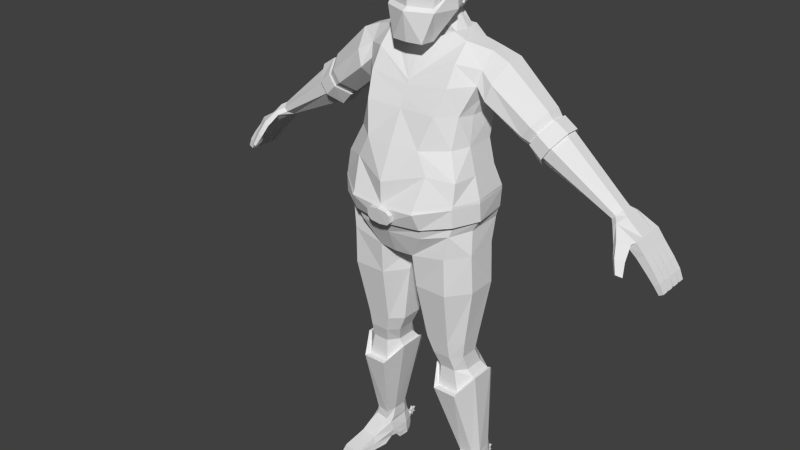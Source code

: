 # Source: Character_4.1.blend  (saved by Blender 3.1.7; exported with 4.5.12 LTS)
import bpy
from mathutils import Matrix  # noqa: F401  (used for matrix-valued properties, if any)

bpy.ops.wm.read_factory_settings(use_empty=True)
scene = bpy.context.scene
scene.name = 'Scene'

# ---- collections
col_collection_1 = bpy.data.collections.new('Collection 1'); scene.collection.children.link(col_collection_1)

# ---- world
world_world = bpy.data.worlds.new('World'); scene.world = world_world
world_world.color = (0.05088, 0.05088, 0.05088)
world_world.use_sun_shadow = False
world_world.sun_shadow_jitter_overblur = 0.0
world_world.cycles.sampling_method = 'NONE'
world_world.cycles.sample_map_resolution = 256

# ---- meshes
me_cubo_003 = bpy.data.meshes.new('Cubo.003')
me_cubo_003.from_pydata([(-0.2577, -0.1069, 1.034), (-0.2477, 1.69e-05, 1.035), (-0.2522, -0.004126, 1.076), (-0.2595, -0.1009, 1.075), (-0.2888, -0.1065, 1.019), (-0.2787, 0.002677, 1.021), (-0.2794, -0.001554, 1.063), (-0.2869, -0.1004, 1.062), (-0.2615, -0.09229, 0.8638), (-0.2539, -0.0108, 0.865), (-0.2863, -0.09112, 0.8622), (-0.2787, -0.009616, 0.8634), (-0.242, 0.02313, 1.134), (-0.2674, -0.1234, 1.139)], [], [(2, 1, 5, 6), (4, 7, 6, 5), (3, 2, 6, 7), (0, 4, 10, 8), (0, 3, 7, 4), (9, 8, 10, 11), (1, 0, 8, 9), (5, 1, 9, 11), (4, 5, 11, 10), (2, 3, 13, 12), (3, 0, 1, 2)])
_uv = me_cubo_003.uv_layers.new(name='UVMap')
_uv.uv.foreach_set('vector', [0.1727, 0.2515, 0.1727, 0.2515, 0.1727, 0.2515, 0.1727, 0.2515, 0.1727, 0.2515, 0.1727, 0.2515, 0.1727, 0.2515, 0.1727, 0.2515, 0.1727, 0.2515, 0.1727, 0.2515, 0.1727, 0.2515, 0.1727, 0.2515, 0.1727, 0.2515, 0.1727, 0.2515, 0.1727, 0.2515, 0.1727, 0.2515, 0.1727, 0.2515, 0.1727, 0.2515, 0.1727, 0.2515, 0.1727, 0.2515, 0.1727, 0.2515, 0.1727, 0.2515, 0.1727, 0.2515, 0.1727, 0.2515, 0.1727, 0.2515, 0.1727, 0.2515, 0.1727, 0.2515, 0.1727, 0.2515, 0.1727, 0.2515, 0.1727, 0.2515, 0.1727, 0.2515, 0.1727, 0.2515, 0.1727, 0.2515, 0.1727, 0.2515, 0.1727, 0.2515, 0.1727, 0.2515, 0.1727, 0.2515, 0.1727, 0.2515, 0.1727, 0.2515, 0.1727, 0.2515, 0.1727, 0.2515, 0.1727, 0.2515, 0.1727, 0.2515, 0.1727, 0.2515])
me_cubo_003.use_remesh_preserve_volume = False
me_cubo_003.use_remesh_preserve_attributes = False
me_cubo_003.use_mirror_vertex_groups = False
me_cubo_003.update()
me_cubo = bpy.data.meshes.new('Cubo')
me_cubo.from_pydata([(-0.1886, 0.08968, 0.03987), (-0.1968, 0.08968, 0.03987), (-0.1886, 0.08968, 0.01935), (-0.1968, 0.08968, 0.01935), (-0.1886, 0.09428, 0.0319), (-0.1968, 0.09428, 0.0319), (-0.1886, 0.1074, 0.02961), (-0.1968, 0.1074, 0.02961), (-0.1886, 0.09888, 0.03987), (-0.1968, 0.09888, 0.03987), (-0.1886, 0.1074, 0.05012), (-0.1968, 0.1074, 0.05012), (-0.1886, 0.09428, 0.04783), (-0.1968, 0.09428, 0.04783), (-0.1886, 0.08968, 0.06038), (-0.1968, 0.08968, 0.06038), (-0.1886, 0.08508, 0.04783), (-0.1968, 0.08508, 0.04783), (-0.1886, 0.07191, 0.05012), (-0.1968, 0.07191, 0.05012), (-0.1886, 0.08048, 0.03987), (-0.1968, 0.08048, 0.03987), (-0.1886, 0.07191, 0.02961), (-0.1968, 0.07191, 0.02961), (-0.1886, 0.08508, 0.0319), (-0.1968, 0.08508, 0.0319), (-0.1046, -0.06906, 1.808), (0.0, -0.1228, 2.088), (0.0, 0.06347, 2.081), (0.0, 0.0914, 2.039), (0.0, -0.1661, 2.041), (0.0, -0.03245, 2.1), (0.0, 0.04704, 1.806), (-0.05572, 0.02324, 1.803), (0.0, -0.09341, 1.759), (-0.05209, -0.06012, 1.773), (-0.7192, 0.05866, 1.25), (-0.7307, 0.05866, 1.263), (-0.7699, 0.07129, 1.19), (-0.8023, 0.07129, 1.22), (-0.7995, 0.07129, 1.159), (-0.8295, 0.07129, 1.184), (-0.8389, 0.07129, 1.118), (-0.8663, 0.07129, 1.139), (-0.8644, 0.07129, 1.087), (-0.8901, 0.07129, 1.105), (-0.8864, 0.06842, 1.061), (-0.9054, 0.06842, 1.072), (-0.7077, 0.03328, 1.237), (-0.7077, -0.02311, 1.237), (-0.7307, -0.06989, 1.263), (-0.7422, -0.02938, 1.275), (-0.7422, 0.03328, 1.275), (-0.8023, 0.03699, 1.22), (-0.7995, 0.03956, 1.159), (-0.7995, 0.005258, 1.159), (-0.7995, -0.02904, 1.159), (-0.8295, -0.02904, 1.184), (-0.8295, 0.005258, 1.184), (-0.8295, 0.03956, 1.184), (-0.8389, 0.03699, 1.118), (-0.8389, 0.002686, 1.118), (-0.8389, -0.03162, 1.118), (-0.8663, -0.03162, 1.139), (-0.8663, 0.002686, 1.139), (-0.8663, 0.03699, 1.139), (-0.8644, 0.03699, 1.087), (-0.8644, 0.002686, 1.087), (-0.8644, -0.03162, 1.087), (-0.8901, -0.03162, 1.105), (-0.8901, 0.002686, 1.105), (-0.8901, 0.03699, 1.105), (-0.8864, 0.03481, 1.061), (-0.8864, -0.0006416, 1.061), (-0.8864, -0.03272, 1.061), (-0.9054, -0.03272, 1.072), (-0.9054, -0.0006416, 1.072), (-0.9054, 0.03481, 1.072), (-0.8663, 0.04213, 1.139), (-0.8901, 0.04213, 1.105), (-0.9054, 0.04436, 1.072), (-0.7699, 0.04213, 1.19), (-0.8389, 0.04213, 1.118), (-0.8644, 0.04213, 1.087), (-0.8864, 0.04436, 1.061), (-0.7699, 0.007831, 1.19), (-0.8389, 0.007831, 1.118), (-0.8663, 0.007831, 1.139), (-0.8644, 0.007831, 1.087), (-0.8901, 0.007831, 1.105), (-0.8864, 0.01075, 1.061), (-0.9054, 0.01075, 1.072), (-0.7699, -0.02647, 1.19), (-0.8023, -0.02647, 1.22), (-0.8389, -0.02647, 1.118), (-0.8663, -0.02647, 1.139), (-0.8644, -0.02647, 1.087), (-0.8901, -0.02647, 1.105), (-0.8864, -0.0247, 1.061), (-0.9054, -0.0247, 1.072), (-0.8052, -0.06077, 1.164), (-0.8447, -0.06077, 1.122), (-0.8714, -0.06077, 1.092), (-0.8903, -0.05677, 1.063), (-0.8295, -0.06077, 1.184), (-0.8663, -0.06077, 1.139), (-0.8901, -0.06077, 1.105), (-0.9054, -0.05677, 1.072), (-0.8023, -0.06717, 1.22), (-0.7192, -0.06989, 1.25), (-0.7718, -0.06935, 1.201), (-0.7453, -0.1029, 1.207), (-0.7583, -0.1226, 1.171), (-0.7863, -0.1057, 1.16), (-0.7782, -0.1417, 1.13), (-0.7978, -0.13, 1.122), (-0.792, -0.08058, 1.214), (-0.7557, -0.1071, 1.224), (-0.7961, -0.1153, 1.17), (-0.768, -0.1321, 1.181), (-0.8035, -0.1356, 1.128), (-0.7839, -0.1473, 1.136), (-0.7228, -0.01786, 1.286), (-0.7228, 0.02182, 1.286), (-0.5146, 0.02958, 1.484), (-0.5146, -0.02409, 1.484), (-0.5064, 0.02622, 1.478), (-0.5064, -0.02083, 1.478), (-0.4281, -0.02083, 1.365), (-0.4281, 0.02622, 1.365), (-0.2316, 0.0173, 1.698), (-0.2328, -0.04232, 1.697), (-0.7113, 0.04767, 1.273), (-0.4551, 0.08325, 1.398), (-0.4551, -0.07777, 1.398), (-0.4254, -0.02409, 1.355), (-0.4803, 0.07328, 1.441), (-0.4542, 0.07328, 1.403), (-0.4803, -0.06789, 1.441), (-0.4542, -0.06789, 1.403), (-0.3554, 0.02785, 1.42), (-0.3554, -0.02914, 1.42), (-0.442, -0.02914, 1.539), (-0.442, 0.02785, 1.539), (-0.4131, 0.08483, 1.499), (-0.3842, 0.08483, 1.459), (-0.3842, -0.08612, 1.459), (-0.4131, -0.08612, 1.499), (-0.3934, -0.02279, 1.404), (-0.3934, 0.02683, 1.404), (-0.4635, 0.02683, 1.507), (-0.4635, -0.02279, 1.507), (-0.4168, 0.07645, 1.439), (-0.4401, 0.07645, 1.473), (-0.4401, -0.0724, 1.473), (-0.4168, -0.0724, 1.439), (-0.2531, 0.08476, 1.63), (-0.2973, -0.04401, 1.671), (-0.2449, 0.09448, 1.552), (-0.2945, 0.02776, 1.674), (-0.2589, -0.0486, 1.495), (-0.258, -0.1129, 1.552), (-0.2495, 0.03855, 1.513), (-0.2756, -0.1053, 1.61), (-0.1657, 0.01599, 1.716), (-0.1516, -0.07033, 1.718), (-0.2007, 0.05889, 1.663), (-0.09363, 0.06085, 1.735), (0.0, 0.06858, 1.735), (-0.0925, -0.046, 1.73), (-0.2496, -0.08813, 0.07841), (-0.1888, -0.09872, 0.07841), (-0.244, 0.02203, 0.08365), (-0.2554, -0.05159, 0.07841), (-0.1801, 0.04663, 0.08402), (-0.2247, 0.05023, 0.08402), (-0.1697, 0.01604, 0.08402), (-0.1721, -0.06591, 0.07841), (-0.2724, -0.2213, 0.01238), (-0.2007, -0.2323, 0.01238), (-0.2531, 0.03294, 0.009488), (-0.2629, -0.04274, 0.006469), (-0.1777, 0.06013, 0.02153), (-0.2239, 0.06088, 0.02153), (-0.16, 0.01815, 0.009488), (-0.175, -0.05817, 0.006469), (-0.2548, 0.03563, -0.01381), (-0.2297, 0.05906, -0.01381), (-0.2749, -0.2278, -0.01381), (-0.1745, 0.05682, -0.01381), (-0.1594, 0.0203, -0.01381), (-0.2005, -0.2392, -0.01381), (-0.223, 0.05995, 0.02837), (-0.2482, 0.02981, 0.03939), (-0.1671, -0.05495, 0.03939), (-0.1946, -0.1417, 0.03939), (-0.1792, 0.05891, 0.02837), (-0.2607, -0.1316, 0.03939), (-0.2586, -0.04094, 0.03939), (-0.1604, 0.01633, 0.03939), (0.0, -0.1554, 0.9516), (0.0, 0.002137, 0.9608), (-0.1955, -0.2194, 0.8676), (-0.1796, -0.1728, 0.6465), (-0.1797, -0.1599, 0.5837), (-0.1882, -0.1383, 0.5224), (-0.2048, -0.1413, 0.4346), (-0.23, -0.07157, 0.134), (-0.2391, -0.06828, 0.09699), (0.0, 0.06662, 1.0), (-0.07561, -0.2194, 0.8676), (-0.09085, -0.1728, 0.6465), (-0.1101, -0.1599, 0.5837), (-0.127, -0.1383, 0.5224), (-0.1237, -0.1413, 0.4346), (-0.1803, -0.0787, 0.134), (-0.1843, -0.07885, 0.09699), (-0.06802, -0.2337, 0.9892), (-0.2542, -0.02721, 0.8676), (-0.224, -0.05055, 0.6465), (-0.2145, -0.054, 0.5837), (-0.2189, -0.02467, 0.5224), (-0.2504, -0.003128, 0.495), (-0.2407, 0.0159, 0.1315), (-0.2411, 0.01908, 0.09864), (-0.2564, -0.1403, 0.8676), (-0.224, -0.132, 0.6465), (-0.2145, -0.1246, 0.5837), (-0.2189, -0.1004, 0.5224), (-0.2407, -0.09528, 0.4945), (-0.2475, -0.04408, 0.1339), (-0.2529, -0.05125, 0.09699), (-0.2041, 0.0295, 1.487), (-0.07653, 0.02932, 0.8676), (-0.1796, 0.02932, 0.8676), (-0.09085, -0.009815, 0.6465), (-0.1796, -0.009815, 0.6465), (-0.1101, -0.01869, 0.5837), (-0.1797, -0.01869, 0.5837), (-0.127, 0.01322, 0.5224), (-0.1882, 0.01322, 0.5224), (-0.1237, 0.03309, 0.4346), (-0.2107, 0.06233, 0.4352), (-0.1879, 0.04322, 0.1315), (-0.2229, 0.04322, 0.1315), (-0.1821, 0.04351, 0.09864), (-0.2265, 0.04672, 0.09838), (-0.1399, 0.03723, 1.017), (0.0, -0.2376, 0.9866), (-0.01667, -0.02721, 0.8676), (-0.04645, -0.05055, 0.6465), (-0.07527, -0.054, 0.5837), (-0.09634, -0.02467, 0.5224), (-0.08608, -0.003242, 0.4945), (-0.1714, 0.0159, 0.1315), (-0.1688, 0.01908, 0.09864), (-0.005556, -0.01029, 0.9593), (-0.01667, -0.1403, 0.8676), (-0.04645, -0.132, 0.6465), (-0.07527, -0.1246, 0.5837), (-0.09634, -0.1004, 0.5224), (-0.08608, -0.09528, 0.4945), (-0.168, -0.04315, 0.1387), (-0.1683, -0.05479, 0.09699), (-0.002276, -0.1199, 0.9593), (0.0, -0.2768, 1.076), (0.0, 0.09472, 1.104), (-0.08747, 0.08828, 1.102), (-0.1238, -0.2629, 1.082), (0.0, -0.2664, 1.388), (0.0, 0.04121, 1.388), (0.0, -0.1982, 1.531), (0.0, 0.08345, 1.586), (0.0, -0.2133, 1.498), (0.0, 0.07448, 1.487), (0.0, -0.3148, 1.193), (0.0, 0.08634, 1.201), (-0.2104, -0.007762, 1.388), (-0.06041, 0.06154, 0.9999), (-0.2328, 0.01605, 1.097), (-0.2455, 0.02391, 1.215), (-0.2424, -0.1308, 1.1), (-0.211, -0.1159, 1.388), (-0.1993, -0.08811, 1.487), (-0.264, -0.1268, 1.217), (-0.1043, -0.2545, 1.388), (-0.1534, -0.1727, 1.586), (-0.1355, -0.2169, 1.5), (-0.1244, -0.3061, 1.199), (-0.08698, 0.04121, 1.388), (-0.1226, 0.08345, 1.586), (-0.1082, 0.07448, 1.487), (-0.08353, 0.08273, 1.202), (0.0, -0.1804, 1.569), (-0.1528, -0.131, 1.657), (-0.1622, 0.05808, 1.096), (-0.1452, 0.0412, 1.388), (-0.164, 0.071, 1.487), (-0.2038, 0.07003, 1.591), (-0.1694, 0.06605, 1.207), (0.0, -0.1738, 1.583), (-0.2264, -0.08578, 1.641), (-0.1274, 0.06438, 1.678), (0.0, 0.07831, 1.681), (-0.105, 0.009093, 1.733), (0.0, 0.02829, 1.803), (-0.06, -0.08816, 1.765), (0.0, -0.07566, 1.768), (-0.06087, 0.003506, 1.793), (-0.2415, -0.01705, 1.014), (-0.1931, -0.2233, 1.009), (-0.254, -0.1489, 1.014), (-0.207, -0.2156, 1.097), (-0.1869, -0.1507, 1.493), (-0.2269, -0.2237, 1.217), (-0.1868, -0.1845, 1.388), (-0.7714, -0.08051, 1.2), (-0.2171, 0.03013, 1.55), (-0.2187, -0.1017, 1.591), (-0.2129, -0.05209, 1.546), (-0.07291, 0.08066, 2.038), (-0.09352, 0.06209, 2.038), (-0.08568, 0.004415, 1.806), (-0.06564, 0.02674, 1.806), (-0.05683, 0.05614, 2.079), (-0.07364, 0.04101, 2.08), (0.0, 0.04429, 2.085), (-0.08922, -0.1294, 2.041), (-0.07091, -0.09701, 2.088), (-0.1186, -0.02577, 2.041), (-0.0916, -0.02403, 2.088), (-0.1211, -0.03089, 1.954), (-0.1252, -0.03891, 1.939), (-0.09559, -0.1444, 1.939), (-0.09427, -0.1263, 1.954), (0.0, 0.08359, 1.942), (0.0, 0.07841, 1.954), (0.0, -0.1815, 1.939), (0.0, -0.16, 1.954), (-0.1003, 0.0495, 1.941), (-0.09845, 0.049, 1.954), (-0.07978, 0.06655, 1.954), (-0.07932, 0.06953, 1.942), (-0.1919, -0.01913, 1.991), (-0.2029, -0.02396, 1.986), (-0.1653, -0.1767, 1.956), (-0.1566, -0.175, 1.967), (0.0, 0.1535, 1.96), (0.0, 0.1495, 1.966), (0.0, -0.2306, 1.94), (0.0, -0.23, 1.951), (-0.1668, 0.1041, 1.978), (-0.1554, 0.1113, 1.982), (-0.07866, 0.1401, 1.968), (-0.07759, 0.1436, 1.961), (0.0, 0.05129, 1.729), (-0.09139, 0.04544, 1.729), (-0.1, 0.00618, 1.728), (0.0, -0.07176, 1.731), (-0.09658, -0.06462, 1.736), (-0.08908, 0.05251, 1.689), (0.0, 0.05922, 1.69), (0.0, -0.1009, 1.689), (-0.09895, 0.007516, 1.688), (-0.09035, -0.05229, 1.691), (-0.4849, 0.08325, 1.441), (-0.6882, 0.02182, 1.247), (-0.6998, 0.04767, 1.26), (-0.6882, -0.01786, 1.247), (-0.6998, -0.04352, 1.26), (-0.4254, 0.02958, 1.355), (-0.7113, -0.04352, 1.273), (0.0, -0.296, 1.112), (0.0, 0.093, 1.127), (-0.2384, 0.01873, 1.122), (-0.2574, -0.122, 1.132), (-0.1361, -0.2677, 1.116), (-0.089, 0.08806, 1.126), (-0.1698, 0.05741, 1.123), (-0.2181, -0.2089, 1.131), (0.0, -0.295, 1.122), (-0.04722, -0.3039, 1.14), (-0.0353, -0.302, 1.127), (-0.0464, -0.308, 1.166), (0.0, -0.3126, 1.184), (-0.0333, -0.3104, 1.178), (-0.0466, -0.3251, 1.14), (0.0, -0.3223, 1.122), (-0.03401, -0.3233, 1.127), (0.0, -0.3336, 1.184), (-0.04639, -0.3291, 1.166), (-0.03327, -0.3314, 1.178), (-0.2107, -0.1683, 0.4352), (-0.2504, -0.09811, 0.495), (-0.1199, -0.1683, 0.4352), (-0.2407, -0.009102, 0.4945), (-0.2048, 0.03309, 0.4346), (-0.1199, 0.06233, 0.4352), (-0.07804, -0.09811, 0.495), (-0.07804, 0.004077, 0.495), (-0.253, -0.2712, 0.008338), (-0.2208, -0.2761, 0.008338), (-0.254, -0.2741, -0.002115), (-0.2207, -0.2792, -0.002115), (-0.2602, -0.004947, -0.01381), (-0.1633, -0.0205, -0.01381), (-0.2601, -0.00588, 0.009488), (-0.1618, -0.02096, 0.009488), (-0.268, -0.07735, -0.0143), (-0.176, -0.09314, -0.0143), (-0.1755, 0.05868, 0.03939), (-0.1745, 0.06022, 0.009488), (-0.228, 0.06112, 0.009488), (-0.2259, 0.05985, 0.03939), (-0.1934, 0.09058, 0.03465), (-0.2032, 0.09132, 0.03465), (-0.203, 0.09039, 0.04149), (-0.1936, 0.08935, 0.04149), (-0.1268, -0.3117, 1.188), (0.0, -0.3203, 1.182), (-0.08388, 0.09084, 1.195), (0.0, 0.09432, 1.193), (0.0, -0.3102, 1.122), (-0.266, -0.1276, 1.206), (-0.2451, 0.02625, 1.205), (-0.242, 0.02313, 1.134), (-0.2256, -0.2288, 1.206), (-0.2674, -0.1234, 1.139), (-0.1351, -0.2836, 1.125), (-0.08666, 0.09022, 1.132), (-0.1738, 0.07293, 1.2), (0.0, 0.09325, 1.134), (-0.1762, 0.06221, 1.132), (-0.2275, -0.2247, 1.14), (-0.06751, -0.1533, 1.896), (-0.01589, -0.1661, 1.894), (-0.06982, -0.1543, 1.906), (-0.01589, -0.1654, 1.905), (-0.07302, -0.1664, 1.895), (-0.03388, -0.1816, 1.894), (-0.07533, -0.1665, 1.905), (-0.03388, -0.1809, 1.905), (-0.0464, -0.1617, 1.887), (-0.03482, -0.1675, 1.887), (-0.05488, -0.1646, 1.887), (-0.0433, -0.1705, 1.887), (-0.04642, -0.1617, 1.882), (-0.03484, -0.1676, 1.882), (-0.05491, -0.1646, 1.883), (-0.04333, -0.1705, 1.883), (-0.1031, -0.1103, 1.863), (-0.1049, -0.07745, 1.863), (-0.1073, -0.1044, 1.941), (-0.1112, -0.1021, 1.94), (-0.107, -0.108, 1.862), (-0.1166, -0.07517, 1.862), (-0.127, -0.05574, 1.94), (-0.1091, -0.07101, 1.855), (-0.09782, -0.03535, 1.855), (-0.1209, -0.05842, 1.918), (-0.1157, -0.01537, 1.918), (-0.1298, -0.0551, 1.915), (-0.118, -0.06769, 1.853), (-0.1145, -0.03204, 1.853), (-0.1245, -0.01205, 1.915), (-0.1068, -0.06582, 1.821), (-0.06711, 0.03134, 1.821), (-0.08288, -0.154, 1.826), (0.0, 0.05096, 1.821), (0.0, -0.1848, 1.826), (-0.08725, 0.009259, 1.821), (-0.1165, -0.001381, 1.941), (-0.1, -0.027, 1.821), (0.0, 0.05847, 1.821), (0.0, 0.0911, 1.942), (-0.09329, 0.009259, 1.821), (-0.1063, 0.0495, 1.941), (-0.07932, 0.07704, 1.942), (-0.06711, 0.03885, 1.821), (-0.1243, -0.001381, 1.941), (-0.1061, -0.027, 1.821), (-0.1192, -0.06613, 1.923), (-0.1249, -0.06384, 1.922), (-0.1138, -0.006647, 1.922), (-0.1216, -0.006647, 1.922), (-0.2677, -0.132, 0.009424), (-0.2714, -0.1526, -0.01406), (-0.1878, -0.1452, 0.009424), (-0.1883, -0.1662, -0.01406), (0.0, 0.1383, 1.954), (-0.1741, -0.02545, 1.963), (-0.1401, 0.09427, 1.963), (-0.06225, 0.1297, 1.954), (-0.1338, -0.1685, 1.957), (0.0, -0.219, 1.954), (-0.1684, -0.03058, 1.948), (0.0, -0.2091, 1.942), (-0.1314, -0.1625, 1.948), (-0.1601, 0.08005, 1.949), (-0.06509, 0.1141, 1.943), (0.0, 0.1227, 1.943), (-0.238, -0.1199, 1.295), (-0.1415, -0.2585, 1.31), (-0.07764, 0.05771, 1.283), (-0.2237, 0.004262, 1.294), (0.0, -0.3163, 1.273), (-0.157, 0.04722, 1.282), (0.0, 0.05753, 1.282), (-0.2242, -0.2104, 1.292), (0.0, -0.1241, 1.702), (-0.05686, -0.119, 1.708), (0.0, -0.1878, 1.712), (-0.0586, -0.1802, 1.712), (-0.09307, -0.1634, 1.814), (0.0, -0.2029, 1.814), (-0.1172, -0.07014, 1.814), (-0.4849, -0.07777, 1.441), (-0.4124, 0.08686, 1.439), (-0.439, 0.08686, 1.478), (-0.4657, 0.03027, 1.517), (-0.4657, -0.02632, 1.517), (-0.439, -0.08291, 1.478), (-0.4124, -0.08291, 1.439), (-0.3857, -0.02632, 1.399), (-0.3857, 0.03027, 1.399)], [(0, 1)], [(2, 0, 24), (0, 2, 4), (0, 4, 6), (0, 6, 8), (0, 8, 10), (0, 10, 12), (0, 12, 14), (0, 14, 16), (0, 16, 18), (0, 18, 20), (0, 20, 22), (0, 22, 24), (3, 2, 24, 25), (2, 3, 5, 4), (4, 5, 7, 6), (6, 7, 9, 8), (8, 9, 11, 10), (10, 11, 13, 12), (12, 13, 15, 14), (14, 15, 17, 16), (16, 17, 19, 18), (18, 19, 21, 20), (20, 21, 23, 22), (22, 23, 25, 24), (1, 3, 25), (3, 1, 5), (5, 1, 7), (7, 1, 9), (9, 1, 11), (11, 1, 13), (13, 1, 15), (15, 1, 17), (17, 1, 19), (19, 1, 21), (21, 1, 23), (23, 1, 25), (468, 32, 323, 466), (26, 306, 510, 515), (470, 322, 26, 465, 472), (327, 30, 27, 328), (33, 308, 322, 323), (47, 46, 84, 80), (64, 61, 67, 70), (58, 55, 61, 64), (36, 48, 81, 38), (41, 40, 42, 43), (45, 44, 46, 47), (78, 43, 45, 79), (91, 77, 72, 90), (92, 110, 100, 56), (62, 101, 102, 68), (97, 70, 76, 99), (89, 71, 77, 91), (39, 37, 36, 38), (99, 76, 73, 98), (95, 64, 70, 97), (87, 65, 71, 89), (79, 45, 47, 80), (42, 82, 83, 44), (55, 56, 94, 61), (60, 86, 88, 66), (61, 94, 96, 67), (49, 109, 110, 92), (88, 89, 91, 90), (89, 88, 86, 87), (54, 59, 78, 82), (40, 54, 82, 42), (74, 75, 69, 68), (104, 57, 63, 105), (116, 118, 119, 117), (118, 120, 121, 119), (115, 113, 112, 114), (371, 122, 51, 50), (111, 112, 113, 316), (85, 92, 56, 55), (114, 121, 120, 115), (117, 119, 112, 111), (105, 101, 100, 104), (106, 102, 101, 105), (107, 75, 74, 103), (96, 97, 99, 98), (97, 96, 94, 95), (73, 76, 70, 67), (72, 77, 71, 66), (66, 71, 65, 60), (60, 65, 59, 54), (58, 59, 65, 87), (82, 78, 79, 83), (83, 79, 80, 84), (43, 42, 44, 45), (66, 88, 90, 72), (67, 96, 98, 73), (44, 83, 84, 46), (57, 58, 64, 95), (39, 38, 40, 41), (37, 39, 53, 52), (108, 116, 117, 50), (103, 102, 106, 107), (50, 51, 93, 108), (95, 94, 56, 57), (104, 100, 110, 108), (106, 69, 75, 107), (105, 63, 69, 106), (366, 368, 49, 48), (135, 523, 522, 134), (516, 521, 520, 125), (129, 137, 133, 370), (156, 166, 298, 158), (160, 319, 318, 161), (157, 131, 130, 159), (143, 150, 151, 142), (142, 151, 154, 147), (141, 148, 149, 140), (145, 152, 153, 144), (144, 153, 150, 143), (147, 154, 155, 146), (301, 131, 157, 163), (150, 153, 518, 519), (138, 139, 134, 516), (158, 162, 140, 145), (140, 149, 152, 145), (161, 318, 301, 163), (162, 317, 319, 160), (156, 144, 143, 159), (163, 157, 142, 147), (152, 149, 524, 517), (127, 138, 516, 125), (146, 155, 148, 141), (148, 155, 522, 523), (137, 136, 365, 133), (141, 160, 161, 146), (144, 156, 158, 145), (122, 123, 52, 51), (367, 366, 48, 36), (93, 53, 59, 58, 57), (51, 52, 53, 93), (87, 86, 55, 58), (123, 132, 37, 52), (68, 102, 103, 74), (132, 367, 36, 37), (38, 81, 54, 40), (369, 371, 50, 109), (368, 369, 109, 49), (116, 108, 110, 316), (110, 109, 111, 316), (149, 148, 523, 524), (139, 128, 135, 134), (151, 150, 519, 520), (128, 129, 370, 135), (146, 161, 163, 147), (172, 224, 246, 175), (413, 412, 180, 193), (195, 179, 487), (175, 246, 245, 174), (204, 205, 213, 212), (405, 190, 184, 407), (199, 194, 185, 407, 184), (197, 485, 178), (199, 184, 411, 410), (223, 224, 231, 230), (411, 184, 190, 189), (485, 181, 408, 486), (226, 227, 204, 203), (186, 187, 189, 190), (404, 405, 407, 406), (198, 193, 180, 406, 181), (262, 254, 399, 398), (180, 412, 187, 186), (487, 179, 191, 488), (177, 194, 199, 176), (176, 199, 410, 174), (173, 198, 197, 170), (177, 171, 195, 194), (175, 413, 193, 172), (243, 244, 242, 397), (262, 263, 255, 254), (221, 395, 229, 228), (260, 261, 253, 252), (220, 221, 228, 227), (260, 252, 251, 259), (218, 219, 226, 225), (257, 258, 250, 249), (234, 218, 309, 247), (264, 257, 249, 256), (238, 237, 239, 240), (219, 220, 227, 226), (238, 220, 219, 236), (211, 212, 259, 258), (392, 207, 215, 394), (262, 398, 394, 215), (244, 246, 224, 223), (231, 208, 207, 230), (243, 397, 399, 254), (191, 179, 401, 403), (179, 195, 197, 178), (170, 171, 216, 208), (289, 296, 297, 291), (203, 211, 210, 202), (195, 171, 170, 197), (214, 213, 205, 206), (222, 223, 230, 393), (227, 228, 205, 204), (173, 231, 224, 172), (211, 258, 257, 210), (260, 259, 212, 213), (237, 251, 252, 239), (214, 261, 260, 213), (393, 230, 207, 392), (238, 236, 235, 237), (234, 236, 219, 218), (225, 226, 203, 202), (229, 206, 205, 228), (170, 208, 231, 173), (212, 211, 203, 204), (250, 258, 259, 251), (240, 396, 395, 221), (237, 235, 250, 251), (207, 208, 216, 215), (232, 277, 282, 283), (236, 234, 233, 235), (263, 177, 176, 255), (396, 240, 239, 241), (501, 504, 280, 284), (216, 263, 262, 215), (246, 244, 243, 245), (177, 263, 216, 171), (245, 243, 254, 255), (241, 239, 252, 253), (235, 233, 249, 250), (311, 309, 218, 225), (174, 245, 255, 176), (278, 267, 266, 209), (287, 273, 271, 286), (279, 309, 311, 281), (291, 297, 298, 290), (285, 269, 273, 287), (278, 233, 234, 247), (378, 374, 425, 432), (264, 256, 201, 200), (313, 283, 282, 315), (292, 276, 421, 420), (503, 507, 276, 292), (299, 292, 420, 430), (504, 277, 296, 506), (217, 248, 265, 268), (217, 268, 312, 310), (502, 508, 314, 288), (247, 295, 267, 278), (375, 281, 312, 379), (311, 310, 312, 281), (505, 269, 285, 502), (270, 289, 291, 274), (274, 291, 290, 272), (286, 271, 293, 294), (508, 315, 282, 501), (297, 296, 277, 232), (506, 296, 289, 503), (290, 298, 166, 302), (130, 164, 302, 166), (165, 359, 304, 164), (140, 162, 160, 141), (142, 157, 159, 143), (166, 156, 159, 130), (298, 317, 162, 158), (356, 33, 305, 355), (307, 35, 169, 358), (217, 264, 200, 248), (210, 257, 264, 217), (301, 294, 165, 131), (379, 312, 268, 376), (275, 288, 418, 419), (287, 313, 315, 285), (202, 310, 311, 225), (210, 217, 310, 202), (256, 278, 209, 201), (413, 175, 174, 410), (182, 183, 415, 414), (412, 411, 189, 187), (247, 309, 279, 295), (111, 109, 50, 117), (112, 119, 121, 114), (113, 118, 116, 316), (115, 120, 118, 113), (62, 63, 57, 56), (68, 69, 63, 62), (56, 100, 101, 62), (48, 49, 92, 85, 81), (54, 55, 86, 60), (59, 41, 43, 78), (39, 41, 59, 53), (81, 85, 55, 54), (93, 57, 104, 108), (306, 35, 307, 34), (308, 33, 356, 357), (33, 323, 32, 305), (488, 191, 188, 486), (172, 193, 198, 173), (313, 318, 319, 283), (283, 319, 317, 232), (302, 167, 168, 303), (297, 232, 317, 298), (164, 304, 167, 302), (286, 318, 313, 287), (294, 301, 318, 286), (272, 290, 302, 303), (238, 240, 221, 220), (133, 517, 524, 370), (26, 322, 308, 35), (306, 26, 35), (26, 515, 465), (328, 27, 31, 330), (321, 325, 324, 320), (294, 293, 300, 165), (223, 222, 242, 244), (130, 131, 165, 164), (308, 357, 169, 35), (340, 321, 320, 341), (326, 325, 330, 31), (29, 320, 324, 28), (325, 321, 329, 330), (28, 324, 325, 326), (249, 233, 278, 256), (328, 330, 329, 327), (500, 499, 354, 347), (329, 331, 334, 327), (490, 343, 346), (321, 340, 331, 329), (498, 495, 344, 351), (327, 334, 338, 30), (492, 489, 348, 353), (29, 336, 341, 320), (491, 492, 353), (351, 352, 353, 354), (343, 344, 345, 346), (352, 351, 344, 343), (346, 345, 349, 350), (348, 347, 354, 353), (494, 493, 346, 350), (495, 497, 345, 344), (498, 351, 354), (497, 496, 349, 345), (490, 491, 352, 343), (169, 357, 363, 364), (167, 304, 363, 360), (304, 359, 364, 363), (168, 167, 360, 361), (357, 356, 360, 363), (358, 169, 364, 362), (356, 355, 361, 360), (122, 371, 138, 127), (369, 139, 138, 371), (368, 128, 139, 369), (366, 129, 128, 368), (366, 367, 137, 129), (124, 519, 518, 365), (279, 374, 378, 295), (377, 378, 432, 429), (280, 299, 430, 424), (265, 372, 376, 268), (267, 377, 373, 266), (281, 375, 374, 279), (267, 295, 378, 377), (383, 381, 386, 390), (387, 389, 391, 390, 386, 388), (380, 387, 388, 382), (382, 388, 386, 381), (389, 384, 385, 391), (391, 385, 383, 390), (393, 229, 395, 222), (222, 395, 396, 242), (242, 396, 241, 397), (397, 241, 253, 399), (399, 253, 261, 398), (398, 261, 214, 394), (394, 214, 206, 392), (392, 206, 229, 393), (400, 402, 403, 401), (178, 188, 402, 400), (188, 191, 403, 402), (179, 178, 400, 401), (404, 406, 180, 186), (405, 404, 186, 190), (406, 407, 185, 181), (408, 181, 185, 409), (182, 196, 410, 411), (192, 183, 412, 413), (196, 192, 413, 410), (183, 182, 411, 412), (417, 414, 415, 416), (183, 192, 416, 415), (192, 196, 417, 416), (196, 182, 414, 417), (429, 432, 430, 420), (427, 423, 424, 425), (429, 420, 421, 431), (422, 419, 418, 428), (425, 424, 430, 432), (426, 433, 428, 418), (423, 427, 433, 426), (379, 376, 428, 433), (314, 284, 423, 426), (375, 379, 433, 427), (284, 280, 424, 423), (376, 372, 422, 428), (373, 377, 429, 431), (288, 314, 426, 418), (374, 375, 427, 425), (435, 437, 441, 439), (440, 438, 439, 441), (434, 435, 439, 438), (437, 436, 440, 441), (436, 434, 438, 440), (442, 444, 445, 443), (446, 447, 449, 448), (444, 442, 446, 448), (445, 444, 448, 449), (443, 445, 449, 447), (456, 482, 455, 454, 453), (481, 451, 455, 482), (450, 452, 453, 454), (455, 451, 465, 515), (450, 454, 513, 467), (454, 455, 515, 513), (464, 463, 462, 461), (459, 460, 464, 461), (458, 457, 462, 463), (460, 458, 463, 464), (457, 459, 461, 462), (322, 470, 466, 323), (332, 465, 467, 333), (471, 483, 472, 465, 332), (333, 467, 469, 337), (468, 466, 478, 473), (470, 472, 480, 475), (475, 476, 477, 478), (474, 473, 478, 477), (476, 475, 480, 484, 479), (466, 470, 475, 478), (472, 483, 484, 480), (456, 479, 484, 482), (482, 484, 483, 481), (198, 181, 485, 197), (178, 485, 486, 188), (194, 195, 487, 185), (185, 487, 488, 409), (409, 488, 486, 408), (331, 340, 491, 490), (338, 334, 493, 494), (340, 341, 492, 491), (341, 336, 489, 492), (334, 331, 490, 493), (333, 337, 496, 497), (332, 333, 497, 495), (339, 471, 332, 495, 498), (335, 342, 499, 500), (342, 339, 498, 499), (499, 498, 354), (352, 491, 353), (493, 490, 346), (299, 506, 503, 292), (314, 508, 501, 284), (275, 505, 502, 288), (285, 315, 508, 502), (280, 504, 506, 299), (289, 270, 507, 503), (282, 277, 504, 501), (512, 510, 509, 511), (514, 513, 512, 511), (513, 515, 510, 512), (306, 34, 509, 510), (469, 467, 513, 514), (362, 359, 300), (165, 300, 359), (125, 520, 519, 124), (365, 518, 517, 133), (370, 524, 523, 135), (134, 522, 521, 516), (132, 136, 137, 367), (123, 126, 136, 132), (127, 126, 123, 122), (154, 151, 520, 521), (136, 126, 124, 365), (155, 154, 521, 522), (126, 127, 125, 124), (153, 152, 517, 518)])
_uv = me_cubo.uv_layers.new(name='UVMap')
_uv.uv.foreach_set('vector', [0.2137, 0.16, 0.2137, 0.16, 0.2137, 0.16, 0.2137, 0.16, 0.2137, 0.16, 0.2137, 0.16, 0.2137, 0.16, 0.2137, 0.16, 0.2137, 0.16, 0.2137, 0.16, 0.2137, 0.16, 0.2137, 0.16, 0.2137, 0.16, 0.2137, 0.16, 0.2137, 0.16, 0.2137, 0.16, 0.2137, 0.16, 0.2137, 0.16, 0.2137, 0.16, 0.2137, 0.16, 0.2137, 0.16, 0.2137, 0.16, 0.2137, 0.16, 0.2137, 0.16, 0.2137, 0.16, 0.2137, 0.16, 0.2137, 0.16, 0.2137, 0.16, 0.2137, 0.16, 0.2137, 0.16, 0.2137, 0.16, 0.2137, 0.16, 0.2137, 0.16, 0.2137, 0.16, 0.2137, 0.16, 0.2137, 0.16, 0.2137, 0.16, 0.2137, 0.16, 0.2137, 0.16, 0.2137, 0.16, 0.2137, 0.16, 0.2137, 0.16, 0.2137, 0.16, 0.2137, 0.16, 0.2137, 0.16, 0.2137, 0.16, 0.2137, 0.16, 0.2137, 0.16, 0.2137, 0.16, 0.2137, 0.16, 0.2137, 0.16, 0.2137, 0.16, 0.2137, 0.16, 0.2137, 0.16, 0.2137, 0.16, 0.2137, 0.16, 0.2137, 0.16, 0.2137, 0.16, 0.2137, 0.16, 0.2137, 0.16, 0.2137, 0.16, 0.2137, 0.16, 0.2137, 0.16, 0.2137, 0.16, 0.2137, 0.16, 0.2137, 0.16, 0.2137, 0.16, 0.2137, 0.16, 0.2137, 0.16, 0.2137, 0.16, 0.2137, 0.16, 0.2137, 0.16, 0.2137, 0.16, 0.2137, 0.16, 0.2137, 0.16, 0.2137, 0.16, 0.2137, 0.16, 0.2137, 0.16, 0.2137, 0.16, 0.2137, 0.16, 0.2137, 0.16, 0.2137, 0.16, 0.2137, 0.16, 0.2137, 0.16, 0.2137, 0.16, 0.2137, 0.16, 0.2137, 0.16, 0.2137, 0.16, 0.2137, 0.16, 0.2137, 0.16, 0.2137, 0.16, 0.2137, 0.16, 0.2137, 0.16, 0.2137, 0.16, 0.2137, 0.16, 0.2137, 0.16, 0.2137, 0.16, 0.2137, 0.16, 0.2137, 0.16, 0.2137, 0.16, 0.2137, 0.16, 0.2137, 0.16, 0.2137, 0.16, 0.2137, 0.16, 0.2137, 0.16, 0.2137, 0.16, 0.2137, 0.16, 0.2137, 0.16, 0.2137, 0.16, 0.2137, 0.16, 0.2137, 0.16, 0.2137, 0.16, 0.2137, 0.16, 0.2137, 0.16, 0.2137, 0.16, 0.2137, 0.16, 0.2137, 0.16, 0.2137, 0.16, 0.2137, 0.16, 0.2137, 0.16, 0.627, 0.7905, 0.627, 0.7905, 0.627, 0.7905, 0.627, 0.7905, 0.483, 0.2085, 0.483, 0.2085, 0.483, 0.2085, 0.483, 0.2085, 0.6465, 0.801, 0.6465, 0.801, 0.6465, 0.801, 0.6465, 0.801, 0.6465, 0.801, 0.1586, 0.2499, 0.1586, 0.2499, 0.1586, 0.2499, 0.1586, 0.2499, 0.627, 0.7905, 0.627, 0.7905, 0.627, 0.7905, 0.627, 0.7905, 0.627, 0.7905, 0.627, 0.7905, 0.627, 0.7905, 0.627, 0.7905, 0.627, 0.7905, 0.627, 0.7905, 0.627, 0.7905, 0.627, 0.7905, 0.627, 0.7905, 0.627, 0.7905, 0.627, 0.7905, 0.627, 0.7905, 0.627, 0.7905, 0.627, 0.7905, 0.627, 0.7905, 0.627, 0.7905, 0.627, 0.7905, 0.627, 0.7905, 0.627, 0.7905, 0.627, 0.7905, 0.627, 0.7905, 0.627, 0.7905, 0.627, 0.7905, 0.627, 0.7905, 0.627, 0.7905, 0.627, 0.7905, 0.627, 0.7905, 0.627, 0.7905, 0.627, 0.7905, 0.627, 0.7905, 0.627, 0.7905, 0.627, 0.7905, 0.627, 0.7905, 0.627, 0.7905, 0.627, 0.7905, 0.627, 0.7905, 0.627, 0.7905, 0.627, 0.7905, 0.627, 0.7905, 0.627, 0.7905, 0.627, 0.7905, 0.627, 0.7905, 0.627, 0.7905, 0.627, 0.7905, 0.627, 0.7905, 0.627, 0.7905, 0.627, 0.7905, 0.627, 0.7905, 0.627, 0.7905, 0.627, 0.7905, 0.627, 0.7905, 0.627, 0.7905, 0.627, 0.7905, 0.627, 0.7905, 0.627, 0.7905, 0.627, 0.7905, 0.627, 0.7905, 0.627, 0.7905, 0.627, 0.7905, 0.627, 0.7905, 0.627, 0.7905, 0.627, 0.7905, 0.627, 0.7905, 0.627, 0.7905, 0.627, 0.7905, 0.627, 0.7905, 0.627, 0.7905, 0.627, 0.7905, 0.627, 0.7905, 0.627, 0.7905, 0.627, 0.7905, 0.627, 0.7905, 0.627, 0.7905, 0.627, 0.7905, 0.627, 0.7905, 0.627, 0.7905, 0.627, 0.7905, 0.627, 0.7905, 0.627, 0.7905, 0.627, 0.7905, 0.627, 0.7905, 0.627, 0.7905, 0.627, 0.7905, 0.627, 0.7905, 0.627, 0.7905, 0.627, 0.7905, 0.627, 0.7905, 0.627, 0.7905, 0.627, 0.7905, 0.627, 0.7905, 0.627, 0.7905, 0.627, 0.7905, 0.627, 0.7905, 0.627, 0.7905, 0.627, 0.7905, 0.627, 0.7905, 0.627, 0.7905, 0.627, 0.7905, 0.627, 0.7905, 0.627, 0.7905, 0.627, 0.7905, 0.627, 0.7905, 0.627, 0.7905, 0.627, 0.7905, 0.627, 0.7905, 0.627, 0.7905, 0.627, 0.7905, 0.627, 0.7905, 0.627, 0.7905, 0.627, 0.7905, 0.627, 0.7905, 0.627, 0.7905, 0.627, 0.7905, 0.627, 0.7905, 0.627, 0.7905, 0.627, 0.7905, 0.627, 0.7905, 0.627, 0.7905, 0.627, 0.7905, 0.627, 0.7905, 0.627, 0.7905, 0.627, 0.7905, 0.627, 0.7905, 0.627, 0.7905, 0.627, 0.7905, 0.627, 0.7905, 0.627, 0.7905, 0.627, 0.7905, 0.627, 0.7905, 0.627, 0.7905, 0.627, 0.7905, 0.627, 0.7905, 0.627, 0.7905, 0.627, 0.7905, 0.627, 0.7905, 0.627, 0.7905, 0.627, 0.7905, 0.627, 0.7905, 0.627, 0.7905, 0.627, 0.7905, 0.627, 0.7905, 0.627, 0.7905, 0.627, 0.7905, 0.627, 0.7905, 0.627, 0.7905, 0.627, 0.7905, 0.627, 0.7905, 0.627, 0.7905, 0.627, 0.7905, 0.627, 0.7905, 0.627, 0.7905, 0.627, 0.7905, 0.627, 0.7905, 0.627, 0.7905, 0.627, 0.7905, 0.627, 0.7905, 0.627, 0.7905, 0.627, 0.7905, 0.627, 0.7905, 0.627, 0.7905, 0.627, 0.7905, 0.627, 0.7905, 0.627, 0.7905, 0.627, 0.7905, 0.627, 0.7905, 0.627, 0.7905, 0.627, 0.7905, 0.627, 0.7905, 0.627, 0.7905, 0.627, 0.7905, 0.627, 0.7905, 0.627, 0.7905, 0.627, 0.7905, 0.627, 0.7905, 0.627, 0.7905, 0.627, 0.7905, 0.627, 0.7905, 0.627, 0.7905, 0.627, 0.7905, 0.627, 0.7905, 0.627, 0.7905, 0.627, 0.7905, 0.627, 0.7905, 0.627, 0.7905, 0.627, 0.7905, 0.627, 0.7905, 0.627, 0.7905, 0.627, 0.7905, 0.627, 0.7905, 0.627, 0.7905, 0.627, 0.7905, 0.627, 0.7905, 0.627, 0.7905, 0.627, 0.7905, 0.627, 0.7905, 0.627, 0.7905, 0.627, 0.7905, 0.627, 0.7905, 0.627, 0.7905, 0.627, 0.7905, 0.627, 0.7905, 0.627, 0.7905, 0.627, 0.7905, 0.627, 0.7905, 0.627, 0.7905, 0.627, 0.7905, 0.627, 0.7905, 0.627, 0.7905, 0.627, 0.7905, 0.627, 0.7905, 0.627, 0.7905, 0.627, 0.7905, 0.627, 0.7905, 0.627, 0.7905, 0.627, 0.7905, 0.627, 0.7905, 0.627, 0.7905, 0.627, 0.7905, 0.627, 0.7905, 0.627, 0.7905, 0.627, 0.7905, 0.627, 0.7905, 0.627, 0.7905, 0.627, 0.7905, 0.627, 0.7905, 0.627, 0.7905, 0.627, 0.7905, 0.627, 0.7905, 0.627, 0.7905, 0.627, 0.7905, 0.627, 0.7905, 0.627, 0.7905, 0.627, 0.7905, 0.627, 0.7905, 0.627, 0.7905, 0.627, 0.7905, 0.627, 0.7905, 0.627, 0.7905, 0.627, 0.7905, 0.627, 0.7905, 0.627, 0.7905, 0.627, 0.7905, 0.627, 0.7905, 0.627, 0.7905, 0.627, 0.7905, 0.627, 0.7905, 0.627, 0.7905, 0.627, 0.7905, 0.627, 0.7905, 0.627, 0.7905, 0.627, 0.7905, 0.627, 0.7905, 0.1655, 0.3171, 0.1655, 0.3171, 0.1655, 0.3171, 0.1655, 0.3171, 0.1655, 0.3171, 0.1655, 0.3171, 0.1655, 0.3171, 0.1655, 0.3171, 0.1655, 0.3171, 0.1655, 0.3171, 0.1655, 0.3171, 0.1655, 0.3171, 0.1655, 0.3171, 0.1655, 0.3171, 0.1655, 0.3171, 0.1655, 0.3171, 0.1655, 0.3171, 0.1655, 0.3171, 0.1655, 0.3171, 0.1655, 0.3171, 0.1655, 0.3171, 0.1655, 0.3171, 0.1655, 0.3171, 0.1655, 0.3171, 0.1655, 0.3171, 0.1655, 0.3171, 0.1655, 0.3171, 0.1655, 0.3171, 0.1655, 0.3171, 0.1655, 0.3171, 0.1655, 0.3171, 0.1655, 0.3171, 0.1655, 0.3171, 0.1655, 0.3171, 0.1655, 0.3171, 0.1655, 0.3171, 0.1655, 0.3171, 0.1655, 0.3171, 0.1655, 0.3171, 0.1655, 0.3171, 0.1655, 0.3171, 0.1655, 0.3171, 0.1655, 0.3171, 0.1655, 0.3171, 0.1655, 0.3171, 0.1655, 0.3171, 0.1655, 0.3171, 0.1655, 0.3171, 0.1655, 0.3171, 0.1655, 0.3171, 0.1655, 0.3171, 0.1655, 0.3171, 0.1655, 0.3171, 0.1655, 0.3171, 0.1655, 0.3171, 0.1655, 0.3171, 0.1655, 0.3171, 0.1655, 0.3171, 0.1655, 0.3171, 0.1655, 0.3171, 0.1655, 0.3171, 0.1655, 0.3171, 0.1655, 0.3171, 0.1655, 0.3171, 0.1655, 0.3171, 0.1655, 0.3171, 0.1655, 0.3171, 0.1655, 0.3171, 0.1655, 0.3171, 0.1655, 0.3171, 0.1655, 0.3171, 0.1655, 0.3171, 0.1655, 0.3171, 0.1655, 0.3171, 0.1655, 0.3171, 0.1655, 0.3171, 0.1655, 0.3171, 0.1655, 0.3171, 0.1655, 0.3171, 0.1655, 0.3171, 0.1655, 0.3171, 0.1655, 0.3171, 0.1655, 0.3171, 0.1655, 0.3171, 0.1655, 0.3171, 0.1655, 0.3171, 0.1655, 0.3171, 0.1655, 0.3171, 0.1655, 0.3171, 0.1655, 0.3171, 0.1655, 0.3171, 0.1655, 0.3171, 0.1655, 0.3171, 0.1655, 0.3171, 0.1655, 0.3171, 0.1655, 0.3171, 0.1655, 0.3171, 0.1655, 0.3171, 0.1655, 0.3171, 0.1655, 0.3171, 0.1655, 0.3171, 0.1655, 0.3171, 0.1655, 0.3171, 0.1655, 0.3171, 0.1655, 0.3171, 0.1655, 0.3171, 0.1655, 0.3171, 0.1655, 0.3171, 0.1655, 0.3171, 0.1655, 0.3171, 0.1655, 0.3171, 0.1655, 0.3171, 0.627, 0.7905, 0.627, 0.7905, 0.627, 0.7905, 0.627, 0.7905, 0.627, 0.7905, 0.627, 0.7905, 0.627, 0.7905, 0.627, 0.7905, 0.627, 0.7905, 0.627, 0.7905, 0.627, 0.7905, 0.627, 0.7905, 0.627, 0.7905, 0.627, 0.7905, 0.627, 0.7905, 0.627, 0.7905, 0.627, 0.7905, 0.627, 0.7905, 0.627, 0.7905, 0.627, 0.7905, 0.627, 0.7905, 0.627, 0.7905, 0.627, 0.7905, 0.627, 0.7905, 0.627, 0.7905, 0.627, 0.7905, 0.627, 0.7905, 0.627, 0.7905, 0.627, 0.7905, 0.627, 0.7905, 0.627, 0.7905, 0.627, 0.7905, 0.627, 0.7905, 0.627, 0.7905, 0.627, 0.7905, 0.627, 0.7905, 0.627, 0.7905, 0.627, 0.7905, 0.627, 0.7905, 0.627, 0.7905, 0.627, 0.7905, 0.627, 0.7905, 0.627, 0.7905, 0.627, 0.7905, 0.627, 0.7905, 0.627, 0.7905, 0.627, 0.7905, 0.627, 0.7905, 0.627, 0.7905, 0.627, 0.7905, 0.627, 0.7905, 0.627, 0.7905, 0.627, 0.7905, 0.1655, 0.3171, 0.1655, 0.3171, 0.1655, 0.3171, 0.1655, 0.3171, 0.1655, 0.3171, 0.1655, 0.3171, 0.1655, 0.3171, 0.1655, 0.3171, 0.1655, 0.3171, 0.1655, 0.3171, 0.1655, 0.3171, 0.1655, 0.3171, 0.1655, 0.3171, 0.1655, 0.3171, 0.1655, 0.3171, 0.1655, 0.3171, 0.1655, 0.3171, 0.1655, 0.3171, 0.1655, 0.3171, 0.1655, 0.3171, 0.2679, 0.1521, 0.2679, 0.1521, 0.2679, 0.1521, 0.2679, 0.1521, 0.2679, 0.1521, 0.2679, 0.1521, 0.2679, 0.1521, 0.2679, 0.1521, 0.2679, 0.1521, 0.2679, 0.1521, 0.2679, 0.1521, 0.2679, 0.1521, 0.2679, 0.1521, 0.2679, 0.1521, 0.2679, 0.1521, 0.8344, 0.1702, 0.8344, 0.1702, 0.8344, 0.1702, 0.8344, 0.1702, 0.2679, 0.1521, 0.2679, 0.1521, 0.2679, 0.1521, 0.2679, 0.1521, 0.2679, 0.1521, 0.2679, 0.1521, 0.2679, 0.1521, 0.2679, 0.1521, 0.2679, 0.1521, 0.2679, 0.1521, 0.2679, 0.1521, 0.2679, 0.1521, 0.2679, 0.1521, 0.2679, 0.1521, 0.2679, 0.1521, 0.2679, 0.1521, 0.2679, 0.1521, 0.2679, 0.1521, 0.2679, 0.1521, 0.2679, 0.1521, 0.2679, 0.1521, 0.2679, 0.1521, 0.2679, 0.1521, 0.2679, 0.1521, 0.2679, 0.1521, 0.2679, 0.1521, 0.2679, 0.1521, 0.2679, 0.1521, 0.8344, 0.1702, 0.8344, 0.1702, 0.8344, 0.1702, 0.8344, 0.1702, 0.2679, 0.1521, 0.2679, 0.1521, 0.2679, 0.1521, 0.2679, 0.1521, 0.2679, 0.1521, 0.2679, 0.1521, 0.2679, 0.1521, 0.2679, 0.1521, 0.2679, 0.1521, 0.2679, 0.1521, 0.2679, 0.1521, 0.2679, 0.1521, 0.2679, 0.1521, 0.2679, 0.1521, 0.2679, 0.1521, 0.2679, 0.1521, 0.2679, 0.1521, 0.2679, 0.1521, 0.2679, 0.1521, 0.2679, 0.1521, 0.2679, 0.1521, 0.2679, 0.1521, 0.2679, 0.1521, 0.2679, 0.1521, 0.2679, 0.1521, 0.2679, 0.1521, 0.2679, 0.1521, 0.2679, 0.1521, 0.2679, 0.1521, 0.2679, 0.1521, 0.2679, 0.1521, 0.2679, 0.1521, 0.2679, 0.1521, 0.2679, 0.1521, 0.2679, 0.1521, 0.2679, 0.1521, 0.2679, 0.1521, 0.2679, 0.1521, 0.2679, 0.1521, 0.2679, 0.1521, 0.2679, 0.1521, 0.2679, 0.1521, 0.2679, 0.1521, 0.2679, 0.1521, 0.2679, 0.1521, 0.2679, 0.1521, 0.2679, 0.1521, 0.2679, 0.1521, 0.2679, 0.1521, 0.2679, 0.1521, 0.2679, 0.1521, 0.2679, 0.1521, 0.2679, 0.1521, 0.8344, 0.1702, 0.8344, 0.1702, 0.8344, 0.1702, 0.8344, 0.1702, 0.8344, 0.1702, 0.8344, 0.1702, 0.8344, 0.1702, 0.8344, 0.1702, 0.8344, 0.1702, 0.8344, 0.1702, 0.8344, 0.1702, 0.8344, 0.1702, 0.8344, 0.1702, 0.8344, 0.1702, 0.8344, 0.1702, 0.8344, 0.1702, 0.8344, 0.1702, 0.8344, 0.1702, 0.8344, 0.1702, 0.8344, 0.1702, 0.8344, 0.1702, 0.8344, 0.1702, 0.8344, 0.1702, 0.8344, 0.1702, 0.8344, 0.1702, 0.8344, 0.1702, 0.8344, 0.1702, 0.8344, 0.1702, 0.8344, 0.1702, 0.8344, 0.1702, 0.8344, 0.1702, 0.8344, 0.1702, 0.8344, 0.1702, 0.8344, 0.1702, 0.8344, 0.1702, 0.8344, 0.1702, 0.8344, 0.1702, 0.8344, 0.1702, 0.8344, 0.1702, 0.8344, 0.1702, 0.8344, 0.1702, 0.8344, 0.1702, 0.8344, 0.1702, 0.8344, 0.1702, 0.8344, 0.1702, 0.8344, 0.1702, 0.8344, 0.1702, 0.8344, 0.1702, 0.2679, 0.1521, 0.2679, 0.1521, 0.2679, 0.1521, 0.2679, 0.1521, 0.2679, 0.1521, 0.2679, 0.1521, 0.2679, 0.1521, 0.2679, 0.1521, 0.2679, 0.1521, 0.2679, 0.1521, 0.2679, 0.1521, 0.2679, 0.1521, 0.2679, 0.1521, 0.2679, 0.1521, 0.2679, 0.1521, 0.2679, 0.1521, 0.2679, 0.1521, 0.2679, 0.1521, 0.2679, 0.1521, 0.2679, 0.1521, 0.2679, 0.1521, 0.2679, 0.1521, 0.2679, 0.1521, 0.2679, 0.1521, 0.2679, 0.1521, 0.2679, 0.1521, 0.2679, 0.1521, 0.2679, 0.1521, 0.2679, 0.1521, 0.2679, 0.1521, 0.2679, 0.1521, 0.2679, 0.1521, 0.1729, 0.1867, 0.1729, 0.1867, 0.1729, 0.1867, 0.1729, 0.1867, 0.8344, 0.1702, 0.8344, 0.1702, 0.8344, 0.1702, 0.8344, 0.1702, 0.2679, 0.1521, 0.2679, 0.1521, 0.2679, 0.1521, 0.2679, 0.1521, 0.8344, 0.1702, 0.8344, 0.1702, 0.8344, 0.1702, 0.8344, 0.1702, 0.2679, 0.1521, 0.2679, 0.1521, 0.2679, 0.1521, 0.2679, 0.1521, 0.8344, 0.1702, 0.8344, 0.1702, 0.8344, 0.1702, 0.8344, 0.1702, 0.2679, 0.1521, 0.2679, 0.1521, 0.2679, 0.1521, 0.2679, 0.1521, 0.8344, 0.1702, 0.8344, 0.1702, 0.8344, 0.1702, 0.8344, 0.1702, 0.8344, 0.1702, 0.8344, 0.1702, 0.8344, 0.1702, 0.8344, 0.1702, 0.8344, 0.1702, 0.8344, 0.1702, 0.8344, 0.1702, 0.8344, 0.1702, 0.8344, 0.1702, 0.8344, 0.1702, 0.8344, 0.1702, 0.8344, 0.1702, 0.2679, 0.1521, 0.2679, 0.1521, 0.2679, 0.1521, 0.2679, 0.1521, 0.8344, 0.1702, 0.8344, 0.1702, 0.8344, 0.1702, 0.8344, 0.1702, 0.8344, 0.1702, 0.8344, 0.1702, 0.8344, 0.1702, 0.8344, 0.1702, 0.8344, 0.1702, 0.8344, 0.1702, 0.8344, 0.1702, 0.8344, 0.1702, 0.8344, 0.1702, 0.8344, 0.1702, 0.8344, 0.1702, 0.8344, 0.1702, 0.2679, 0.1521, 0.2679, 0.1521, 0.2679, 0.1521, 0.2679, 0.1521, 0.8344, 0.1702, 0.8344, 0.1702, 0.8344, 0.1702, 0.8344, 0.1702, 0.8344, 0.1702, 0.8344, 0.1702, 0.8344, 0.1702, 0.8344, 0.1702, 0.8344, 0.1702, 0.8344, 0.1702, 0.8344, 0.1702, 0.8344, 0.1702, 0.8344, 0.1702, 0.8344, 0.1702, 0.8344, 0.1702, 0.8344, 0.1702, 0.2679, 0.1521, 0.2679, 0.1521, 0.2679, 0.1521, 0.2679, 0.1521, 0.2, 0.2605, 0.2, 0.2605, 0.2, 0.2605, 0.2, 0.2605, 0.8344, 0.1702, 0.8344, 0.1702, 0.8344, 0.1702, 0.8344, 0.1702, 0.2679, 0.1521, 0.2679, 0.1521, 0.2679, 0.1521, 0.2679, 0.1521, 0.8344, 0.1702, 0.8344, 0.1702, 0.8344, 0.1702, 0.8344, 0.1702, 0.2369, 0.3762, 0.2369, 0.3762, 0.2369, 0.3762, 0.2369, 0.3762, 0.2679, 0.1521, 0.2679, 0.1521, 0.2679, 0.1521, 0.2679, 0.1521, 0.2679, 0.1521, 0.2679, 0.1521, 0.2679, 0.1521, 0.2679, 0.1521, 0.2679, 0.1521, 0.2679, 0.1521, 0.2679, 0.1521, 0.2679, 0.1521, 0.2679, 0.1521, 0.2679, 0.1521, 0.2679, 0.1521, 0.2679, 0.1521, 0.8344, 0.1702, 0.8344, 0.1702, 0.8344, 0.1702, 0.8344, 0.1702, 0.8344, 0.1702, 0.8344, 0.1702, 0.8344, 0.1702, 0.8344, 0.1702, 0.8344, 0.1702, 0.8344, 0.1702, 0.8344, 0.1702, 0.8344, 0.1702, 0.2679, 0.1521, 0.2679, 0.1521, 0.2679, 0.1521, 0.2679, 0.1521, 0.8344, 0.1702, 0.8344, 0.1702, 0.8344, 0.1702, 0.8344, 0.1702, 0.1951, 0.3171, 0.1951, 0.3171, 0.1951, 0.3171, 0.1951, 0.3171, 0.8344, 0.1702, 0.8344, 0.1702, 0.8344, 0.1702, 0.8344, 0.1702, 0.1729, 0.1867, 0.1729, 0.1867, 0.1729, 0.1867, 0.1729, 0.1867, 0.1951, 0.3171, 0.1951, 0.3171, 0.1951, 0.3171, 0.1951, 0.3171, 0.8344, 0.1702, 0.8344, 0.1702, 0.8344, 0.1702, 0.8344, 0.1702, 0.2435, 0.2102, 0.2435, 0.2102, 0.2435, 0.2102, 0.2435, 0.2102, 0.8344, 0.1702, 0.8344, 0.1702, 0.8344, 0.1702, 0.8344, 0.1702, 0.2, 0.2605, 0.2, 0.2605, 0.2, 0.2605, 0.2, 0.2605, 0.2435, 0.2102, 0.2435, 0.2102, 0.2435, 0.2102, 0.2435, 0.2102, 0.2369, 0.3762, 0.2369, 0.3762, 0.2369, 0.3762, 0.2369, 0.3762, 0.2435, 0.2102, 0.2435, 0.2102, 0.2435, 0.2102, 0.2435, 0.2102, 0.2, 0.2605, 0.2, 0.2605, 0.2, 0.2605, 0.2, 0.2605, 0.8344, 0.1702, 0.8344, 0.1702, 0.8344, 0.1702, 0.8344, 0.1702, 0.8344, 0.1702, 0.8344, 0.1702, 0.8344, 0.1702, 0.8344, 0.1702, 0.2098, 0.3023, 0.2098, 0.3023, 0.2098, 0.3023, 0.2098, 0.3023, 0.8344, 0.1702, 0.8344, 0.1702, 0.8344, 0.1702, 0.8344, 0.1702, 0.8344, 0.1702, 0.8344, 0.1702, 0.8344, 0.1702, 0.8344, 0.1702, 0.8344, 0.1702, 0.8344, 0.1702, 0.8344, 0.1702, 0.8344, 0.1702, 0.1951, 0.3171, 0.1951, 0.3171, 0.1951, 0.3171, 0.1951, 0.3171, 0.2, 0.2605, 0.2, 0.2605, 0.2, 0.2605, 0.2, 0.2605, 0.2, 0.2605, 0.2, 0.2605, 0.2, 0.2605, 0.2, 0.2605, 0.1951, 0.3171, 0.1951, 0.3171, 0.1951, 0.3171, 0.1951, 0.3171, 0.2, 0.2605, 0.2, 0.2605, 0.2, 0.2605, 0.2, 0.2605, 0.2, 0.2605, 0.2, 0.2605, 0.2, 0.2605, 0.2, 0.2605, 0.1729, 0.1867, 0.1729, 0.1867, 0.1729, 0.1867, 0.1729, 0.1867, 0.1729, 0.1867, 0.1729, 0.1867, 0.1729, 0.1867, 0.1729, 0.1867, 0.1729, 0.1867, 0.1729, 0.1867, 0.1729, 0.1867, 0.1729, 0.1867, 0.1951, 0.3171, 0.1951, 0.3171, 0.1951, 0.3171, 0.1951, 0.3171, 0.1655, 0.3171, 0.1655, 0.3171, 0.1655, 0.3171, 0.1655, 0.3171, 0.1655, 0.3171, 0.1655, 0.3171, 0.1655, 0.3171, 0.1655, 0.3171, 0.1655, 0.3171, 0.1655, 0.3171, 0.1655, 0.3171, 0.1655, 0.3171, 0.1655, 0.3171, 0.1655, 0.3171, 0.1655, 0.3171, 0.1655, 0.3171, 0.627, 0.7905, 0.627, 0.7905, 0.627, 0.7905, 0.627, 0.7905, 0.627, 0.7905, 0.627, 0.7905, 0.627, 0.7905, 0.627, 0.7905, 0.8344, 0.1702, 0.8344, 0.1702, 0.8344, 0.1702, 0.8344, 0.1702, 0.8344, 0.1702, 0.8344, 0.1702, 0.8344, 0.1702, 0.8344, 0.1702, 0.1729, 0.1867, 0.1729, 0.1867, 0.1729, 0.1867, 0.1729, 0.1867, 0.8344, 0.1702, 0.8344, 0.1702, 0.8344, 0.1702, 0.8344, 0.1702, 0.2435, 0.2102, 0.2435, 0.2102, 0.2435, 0.2102, 0.2435, 0.2102, 0.1729, 0.1867, 0.1729, 0.1867, 0.1729, 0.1867, 0.1729, 0.1867, 0.8344, 0.1702, 0.8344, 0.1702, 0.8344, 0.1702, 0.8344, 0.1702, 0.8344, 0.1702, 0.8344, 0.1702, 0.8344, 0.1702, 0.8344, 0.1702, 0.8344, 0.1702, 0.8344, 0.1702, 0.8344, 0.1702, 0.8344, 0.1702, 0.2679, 0.1521, 0.2679, 0.1521, 0.2679, 0.1521, 0.2679, 0.1521, 0.2097, 0.1654, 0.2097, 0.1654, 0.2097, 0.1654, 0.2097, 0.1654, 0.2679, 0.1521, 0.2679, 0.1521, 0.2679, 0.1521, 0.2679, 0.1521, 0.8344, 0.1702, 0.8344, 0.1702, 0.8344, 0.1702, 0.8344, 0.1702, 0.627, 0.7905, 0.627, 0.7905, 0.627, 0.7905, 0.627, 0.7905, 0.627, 0.7905, 0.627, 0.7905, 0.627, 0.7905, 0.627, 0.7905, 0.627, 0.7905, 0.627, 0.7905, 0.627, 0.7905, 0.627, 0.7905, 0.627, 0.7905, 0.627, 0.7905, 0.627, 0.7905, 0.627, 0.7905, 0.627, 0.7905, 0.627, 0.7905, 0.627, 0.7905, 0.627, 0.7905, 0.627, 0.7905, 0.627, 0.7905, 0.627, 0.7905, 0.627, 0.7905, 0.627, 0.7905, 0.627, 0.7905, 0.627, 0.7905, 0.627, 0.7905, 0.627, 0.7905, 0.627, 0.7905, 0.627, 0.7905, 0.627, 0.7905, 0.627, 0.7905, 0.627, 0.7905, 0.627, 0.7905, 0.627, 0.7905, 0.627, 0.7905, 0.627, 0.7905, 0.627, 0.7905, 0.627, 0.7905, 0.627, 0.7905, 0.627, 0.7905, 0.627, 0.7905, 0.627, 0.7905, 0.627, 0.7905, 0.627, 0.7905, 0.627, 0.7905, 0.627, 0.7905, 0.627, 0.7905, 0.627, 0.7905, 0.627, 0.7905, 0.627, 0.7905, 0.627, 0.7905, 0.627, 0.7905, 0.627, 0.7905, 0.627, 0.7905, 0.627, 0.7905, 0.627, 0.7905, 0.627, 0.7905, 0.627, 0.7905, 0.627, 0.7905, 0.627, 0.7905, 0.627, 0.7905, 0.627, 0.7905, 0.627, 0.7905, 0.2679, 0.1521, 0.2679, 0.1521, 0.2679, 0.1521, 0.2679, 0.1521, 0.2679, 0.1521, 0.2679, 0.1521, 0.2679, 0.1521, 0.2679, 0.1521, 0.2, 0.2605, 0.2, 0.2605, 0.2, 0.2605, 0.2, 0.2605, 0.2, 0.2605, 0.2, 0.2605, 0.2, 0.2605, 0.2, 0.2605, 0.1951, 0.3171, 0.1951, 0.3171, 0.1951, 0.3171, 0.1951, 0.3171, 0.2, 0.2605, 0.2, 0.2605, 0.2, 0.2605, 0.2, 0.2605, 0.1951, 0.3171, 0.1951, 0.3171, 0.1951, 0.3171, 0.1951, 0.3171, 0.1729, 0.1867, 0.1729, 0.1867, 0.1729, 0.1867, 0.1729, 0.1867, 0.1729, 0.1867, 0.1729, 0.1867, 0.1729, 0.1867, 0.1729, 0.1867, 0.2, 0.2605, 0.2, 0.2605, 0.2, 0.2605, 0.2, 0.2605, 0.8344, 0.1702, 0.8344, 0.1702, 0.8344, 0.1702, 0.8344, 0.1702, 0.1655, 0.3171, 0.1655, 0.3171, 0.1655, 0.3171, 0.1655, 0.3171, 0.627, 0.7905, 0.627, 0.7905, 0.627, 0.7905, 0.627, 0.7905, 0.627, 0.7905, 0.627, 0.7905, 0.627, 0.7905, 0.483, 0.2085, 0.483, 0.2085, 0.483, 0.2085, 0.1586, 0.2499, 0.1586, 0.2499, 0.1586, 0.2499, 0.1586, 0.2499, 0.1586, 0.2499, 0.1586, 0.2499, 0.1586, 0.2499, 0.1586, 0.2499, 0.1951, 0.3171, 0.1951, 0.3171, 0.1951, 0.3171, 0.1951, 0.3171, 0.2679, 0.1521, 0.2679, 0.1521, 0.2679, 0.1521, 0.2679, 0.1521, 0.1729, 0.1867, 0.1729, 0.1867, 0.1729, 0.1867, 0.1729, 0.1867, 0.627, 0.7905, 0.627, 0.7905, 0.627, 0.7905, 0.627, 0.7905, 0.1586, 0.2499, 0.1586, 0.2499, 0.1586, 0.2499, 0.1586, 0.2499, 0.1586, 0.2499, 0.1586, 0.2499, 0.1586, 0.2499, 0.1586, 0.2499, 0.1586, 0.2499, 0.1586, 0.2499, 0.1586, 0.2499, 0.1586, 0.2499, 0.1586, 0.2499, 0.1586, 0.2499, 0.1586, 0.2499, 0.1586, 0.2499, 0.1586, 0.2499, 0.1586, 0.2499, 0.1586, 0.2499, 0.1586, 0.2499, 0.8344, 0.1702, 0.8344, 0.1702, 0.8344, 0.1702, 0.8344, 0.1702, 0.1586, 0.2499, 0.1586, 0.2499, 0.1586, 0.2499, 0.1586, 0.2499, 0.1586, 0.2499, 0.1586, 0.2499, 0.1586, 0.2499, 0.1586, 0.2499, 0.1586, 0.2499, 0.1586, 0.2499, 0.1586, 0.2499, 0.1586, 0.2499, 0.1586, 0.2499, 0.1586, 0.2499, 0.1586, 0.2499, 0.1586, 0.2499, 0.1586, 0.2499, 0.1586, 0.2499, 0.1586, 0.2499, 0.1586, 0.2499, 0.1586, 0.2499, 0.1586, 0.2499, 0.1586, 0.2499, 0.1586, 0.2499, 0.1586, 0.2499, 0.1586, 0.2499, 0.1586, 0.2499, 0.1586, 0.2499, 0.1586, 0.2499, 0.1586, 0.2499, 0.1586, 0.2499, 0.1586, 0.2499, 0.1586, 0.2499, 0.1586, 0.2499, 0.1586, 0.2499, 0.1586, 0.2499, 0.1586, 0.2499, 0.1586, 0.2499, 0.1586, 0.2499, 0.1586, 0.2499, 0.1586, 0.2499, 0.1586, 0.2499, 0.1586, 0.2499, 0.1586, 0.2499, 0.1586, 0.2499, 0.1586, 0.2499, 0.1586, 0.2499, 0.1586, 0.2499, 0.1586, 0.2499, 0.1586, 0.2499, 0.1586, 0.2499, 0.1586, 0.2499, 0.1586, 0.2499, 0.1586, 0.2499, 0.1586, 0.2499, 0.1586, 0.2499, 0.1586, 0.2499, 0.1586, 0.2499, 0.1586, 0.2499, 0.1586, 0.2499, 0.1586, 0.2499, 0.1586, 0.2499, 0.1586, 0.2499, 0.1586, 0.2499, 0.1586, 0.2499, 0.1586, 0.2499, 0.1586, 0.2499, 0.1586, 0.2499, 0.1586, 0.2499, 0.1586, 0.2499, 0.1586, 0.2499, 0.1586, 0.2499, 0.1586, 0.2499, 0.1586, 0.2499, 0.1586, 0.2499, 0.1586, 0.2499, 0.1586, 0.2499, 0.627, 0.7905, 0.627, 0.7905, 0.627, 0.7905, 0.627, 0.7905, 0.1729, 0.1867, 0.1729, 0.1867, 0.1729, 0.1867, 0.1729, 0.1867, 0.1729, 0.1867, 0.1729, 0.1867, 0.1729, 0.1867, 0.1729, 0.1867, 0.1729, 0.1867, 0.1729, 0.1867, 0.1729, 0.1867, 0.1729, 0.1867, 0.627, 0.7905, 0.627, 0.7905, 0.627, 0.7905, 0.627, 0.7905, 0.627, 0.7905, 0.627, 0.7905, 0.627, 0.7905, 0.627, 0.7905, 0.627, 0.7905, 0.627, 0.7905, 0.627, 0.7905, 0.627, 0.7905, 0.5977, 0.7494, 0.5977, 0.7494, 0.5977, 0.7494, 0.5977, 0.7494, 0.5977, 0.7494, 0.5977, 0.7494, 0.5977, 0.7494, 0.5977, 0.7494, 0.5977, 0.7494, 0.5977, 0.7494, 0.5977, 0.7494, 0.5977, 0.7494, 0.5977, 0.7494, 0.5977, 0.7494, 0.5977, 0.7494, 0.5977, 0.7494, 0.5977, 0.7494, 0.5977, 0.7494, 0.5977, 0.7494, 0.5977, 0.7494, 0.1655, 0.3171, 0.1655, 0.3171, 0.1655, 0.3171, 0.1655, 0.3171, 0.8344, 0.1702, 0.8344, 0.1702, 0.8344, 0.1702, 0.8344, 0.1702, 0.2435, 0.2102, 0.2435, 0.2102, 0.2435, 0.2102, 0.2435, 0.2102, 0.2435, 0.2102, 0.2435, 0.2102, 0.2435, 0.2102, 0.2435, 0.2102, 0.8344, 0.1702, 0.8344, 0.1702, 0.8344, 0.1702, 0.8344, 0.1702, 0.8344, 0.1702, 0.8344, 0.1702, 0.8344, 0.1702, 0.8344, 0.1702, 0.8344, 0.1702, 0.8344, 0.1702, 0.8344, 0.1702, 0.8344, 0.1702, 0.8344, 0.1702, 0.8344, 0.1702, 0.8344, 0.1702, 0.8344, 0.1702, 0.3655, 0.3553, 0.3655, 0.3553, 0.3655, 0.3553, 0.3655, 0.3553, 0.3655, 0.3553, 0.3655, 0.3553, 0.3655, 0.3553, 0.3655, 0.3553, 0.3655, 0.3553, 0.3655, 0.3553, 0.3655, 0.3553, 0.3655, 0.3553, 0.3655, 0.3553, 0.3655, 0.3553, 0.3655, 0.3553, 0.3655, 0.3553, 0.3655, 0.3553, 0.3655, 0.3553, 0.3655, 0.3553, 0.3655, 0.3553, 0.3655, 0.3553, 0.3655, 0.3553, 0.3655, 0.3553, 0.3655, 0.3553, 0.3655, 0.3553, 0.3655, 0.3553, 0.2536, 0.2564, 0.2536, 0.2564, 0.2536, 0.2564, 0.2536, 0.2564, 0.2536, 0.2564, 0.2536, 0.2564, 0.2536, 0.2564, 0.2536, 0.2564, 0.2536, 0.2564, 0.2536, 0.2564, 0.2536, 0.2564, 0.2536, 0.2564, 0.2536, 0.2564, 0.2536, 0.2564, 0.2536, 0.2564, 0.2536, 0.2564, 0.2536, 0.2564, 0.2536, 0.2564, 0.2536, 0.2564, 0.2536, 0.2564, 0.2536, 0.2564, 0.2536, 0.2564, 0.2536, 0.2564, 0.2536, 0.2564, 0.2536, 0.2564, 0.2536, 0.2564, 0.2536, 0.2564, 0.2536, 0.2564, 0.2536, 0.2564, 0.2536, 0.2564, 0.2536, 0.2564, 0.2536, 0.2564, 0.2679, 0.1521, 0.2679, 0.1521, 0.2679, 0.1521, 0.2679, 0.1521, 0.2679, 0.1521, 0.2679, 0.1521, 0.2679, 0.1521, 0.2679, 0.1521, 0.2679, 0.1521, 0.2679, 0.1521, 0.2679, 0.1521, 0.2679, 0.1521, 0.2679, 0.1521, 0.2679, 0.1521, 0.2679, 0.1521, 0.2679, 0.1521, 0.2679, 0.1521, 0.2679, 0.1521, 0.2679, 0.1521, 0.2679, 0.1521, 0.2679, 0.1521, 0.2679, 0.1521, 0.2679, 0.1521, 0.2679, 0.1521, 0.2679, 0.1521, 0.2679, 0.1521, 0.2679, 0.1521, 0.2679, 0.1521, 0.2679, 0.1521, 0.2679, 0.1521, 0.2679, 0.1521, 0.2679, 0.1521, 0.2679, 0.1521, 0.2679, 0.1521, 0.2679, 0.1521, 0.2679, 0.1521, 0.2679, 0.1521, 0.2679, 0.1521, 0.2679, 0.1521, 0.2679, 0.1521, 0.2679, 0.1521, 0.2679, 0.1521, 0.2679, 0.1521, 0.2679, 0.1521, 0.2679, 0.1521, 0.2679, 0.1521, 0.2679, 0.1521, 0.2679, 0.1521, 0.2137, 0.1533, 0.2137, 0.1533, 0.2137, 0.1533, 0.2137, 0.1533, 0.2097, 0.1654, 0.2097, 0.1654, 0.2097, 0.1654, 0.2097, 0.1654, 0.2097, 0.1654, 0.2097, 0.1654, 0.2097, 0.1654, 0.2097, 0.1654, 0.2097, 0.1654, 0.2097, 0.1654, 0.2097, 0.1654, 0.2097, 0.1654, 0.2435, 0.2102, 0.2435, 0.2102, 0.2435, 0.2102, 0.2435, 0.2102, 0.2435, 0.2102, 0.2435, 0.2102, 0.2435, 0.2102, 0.2435, 0.2102, 0.2435, 0.2102, 0.2435, 0.2102, 0.2435, 0.2102, 0.2435, 0.2102, 0.2435, 0.2102, 0.2435, 0.2102, 0.2435, 0.2102, 0.2435, 0.2102, 0.2435, 0.2102, 0.2435, 0.2102, 0.2435, 0.2102, 0.2435, 0.2102, 0.2435, 0.2102, 0.2435, 0.2102, 0.2435, 0.2102, 0.2435, 0.2102, 0.2435, 0.2102, 0.2435, 0.2102, 0.2435, 0.2102, 0.2435, 0.2102, 0.2435, 0.2102, 0.2435, 0.2102, 0.2435, 0.2102, 0.2435, 0.2102, 0.2435, 0.2102, 0.2435, 0.2102, 0.2435, 0.2102, 0.2435, 0.2102, 0.2435, 0.2102, 0.2435, 0.2102, 0.2435, 0.2102, 0.2435, 0.2102, 0.2435, 0.2102, 0.2435, 0.2102, 0.2435, 0.2102, 0.2435, 0.2102, 0.2435, 0.2102, 0.2435, 0.2102, 0.2435, 0.2102, 0.2435, 0.2102, 0.2435, 0.2102, 0.2435, 0.2102, 0.2435, 0.2102, 0.2435, 0.2102, 0.2435, 0.2102, 0.2435, 0.2102, 0.2435, 0.2102, 0.2435, 0.2102, 0.2435, 0.2102, 0.2435, 0.2102, 0.2435, 0.2102, 0.2435, 0.2102, 0.483, 0.2085, 0.483, 0.2085, 0.483, 0.2085, 0.483, 0.2085, 0.483, 0.2085, 0.483, 0.2085, 0.483, 0.2085, 0.483, 0.2085, 0.483, 0.2085, 0.483, 0.2085, 0.483, 0.2085, 0.483, 0.2085, 0.483, 0.2085, 0.483, 0.2085, 0.483, 0.2085, 0.483, 0.2085, 0.483, 0.2085, 0.483, 0.2085, 0.483, 0.2085, 0.483, 0.2085, 0.2547, 0.1763, 0.2547, 0.1763, 0.2547, 0.1763, 0.2547, 0.1763, 0.2547, 0.1763, 0.2547, 0.1763, 0.2547, 0.1763, 0.2547, 0.1763, 0.2547, 0.1763, 0.2547, 0.1763, 0.2547, 0.1763, 0.2547, 0.1763, 0.2547, 0.1763, 0.2547, 0.1763, 0.2547, 0.1763, 0.2547, 0.1763, 0.2547, 0.1763, 0.2547, 0.1763, 0.2547, 0.1763, 0.2547, 0.1763, 0.483, 0.2085, 0.483, 0.2085, 0.483, 0.2085, 0.483, 0.2085, 0.483, 0.2085, 0.483, 0.2085, 0.483, 0.2085, 0.483, 0.2085, 0.483, 0.2085, 0.483, 0.2085, 0.483, 0.2085, 0.483, 0.2085, 0.483, 0.2085, 0.483, 0.2085, 0.483, 0.2085, 0.483, 0.2085, 0.483, 0.2085, 0.483, 0.2085, 0.483, 0.2085, 0.483, 0.2085, 0.483, 0.2085, 0.483, 0.2085, 0.483, 0.2085, 0.483, 0.2085, 0.483, 0.2085, 0.6929, 0.7272, 0.6929, 0.7272, 0.6929, 0.7272, 0.6929, 0.7272, 0.6929, 0.7272, 0.6929, 0.7272, 0.6929, 0.7272, 0.6929, 0.7272, 0.6929, 0.7272, 0.6929, 0.7272, 0.6929, 0.7272, 0.6929, 0.7272, 0.6929, 0.7272, 0.6929, 0.7272, 0.6929, 0.7272, 0.6929, 0.7272, 0.6929, 0.7272, 0.6929, 0.7272, 0.6929, 0.7272, 0.6929, 0.7272, 0.627, 0.7905, 0.627, 0.7905, 0.627, 0.7905, 0.627, 0.7905, 0.6465, 0.801, 0.6465, 0.801, 0.6465, 0.801, 0.6465, 0.801, 0.6465, 0.801, 0.6465, 0.801, 0.6465, 0.801, 0.6465, 0.801, 0.6465, 0.801, 0.627, 0.7905, 0.627, 0.7905, 0.627, 0.7905, 0.627, 0.7905, 0.483, 0.2085, 0.483, 0.2085, 0.483, 0.2085, 0.483, 0.2085, 0.483, 0.2085, 0.483, 0.2085, 0.483, 0.2085, 0.483, 0.2085, 0.483, 0.2085, 0.483, 0.2085, 0.483, 0.2085, 0.483, 0.2085, 0.483, 0.2085, 0.483, 0.2085, 0.483, 0.2085, 0.483, 0.2085, 0.483, 0.2085, 0.483, 0.2085, 0.483, 0.2085, 0.483, 0.2085, 0.483, 0.2085, 0.483, 0.2085, 0.483, 0.2085, 0.483, 0.2085, 0.483, 0.2085, 0.483, 0.2085, 0.483, 0.2085, 0.483, 0.2085, 0.483, 0.2085, 0.483, 0.2085, 0.483, 0.2085, 0.483, 0.2085, 0.483, 0.2085, 0.483, 0.2085, 0.483, 0.2085, 0.483, 0.2085, 0.483, 0.2085, 0.2679, 0.1521, 0.2679, 0.1521, 0.2679, 0.1521, 0.2679, 0.1521, 0.2679, 0.1521, 0.2679, 0.1521, 0.2679, 0.1521, 0.2679, 0.1521, 0.2679, 0.1521, 0.2679, 0.1521, 0.2679, 0.1521, 0.2679, 0.1521, 0.2679, 0.1521, 0.2679, 0.1521, 0.2679, 0.1521, 0.2679, 0.1521, 0.2679, 0.1521, 0.2679, 0.1521, 0.2679, 0.1521, 0.2679, 0.1521, 0.1586, 0.2499, 0.1586, 0.2499, 0.1586, 0.2499, 0.1586, 0.2499, 0.1586, 0.2499, 0.1586, 0.2499, 0.1586, 0.2499, 0.1586, 0.2499, 0.1586, 0.2499, 0.1586, 0.2499, 0.1586, 0.2499, 0.1586, 0.2499, 0.1586, 0.2499, 0.1586, 0.2499, 0.1586, 0.2499, 0.1586, 0.2499, 0.1586, 0.2499, 0.1586, 0.2499, 0.1586, 0.2499, 0.1586, 0.2499, 0.1586, 0.2499, 0.1586, 0.2499, 0.1586, 0.2499, 0.1586, 0.2499, 0.1586, 0.2499, 0.1586, 0.2499, 0.1586, 0.2499, 0.1586, 0.2499, 0.1586, 0.2499, 0.1586, 0.2499, 0.1586, 0.2499, 0.1586, 0.2499, 0.1586, 0.2499, 0.1586, 0.2499, 0.1586, 0.2499, 0.1586, 0.2499, 0.1586, 0.2499, 0.1586, 0.2499, 0.1586, 0.2499, 0.1586, 0.2499, 0.1586, 0.2499, 0.1586, 0.2499, 0.1586, 0.2499, 0.1586, 0.2499, 0.1586, 0.2499, 0.1586, 0.2499, 0.1586, 0.2499, 0.1586, 0.2499, 0.1586, 0.2499, 0.1586, 0.2499, 0.2098, 0.3023, 0.2098, 0.3023, 0.2098, 0.3023, 0.2098, 0.3023, 0.2369, 0.3762, 0.2369, 0.3762, 0.2369, 0.3762, 0.2369, 0.3762, 0.1951, 0.3171, 0.1951, 0.3171, 0.1951, 0.3171, 0.1951, 0.3171, 0.1729, 0.1867, 0.1729, 0.1867, 0.1729, 0.1867, 0.1729, 0.1867, 0.2369, 0.3762, 0.2369, 0.3762, 0.2369, 0.3762, 0.2369, 0.3762, 0.2, 0.2605, 0.2, 0.2605, 0.2, 0.2605, 0.2, 0.2605, 0.2, 0.2605, 0.2, 0.2605, 0.2, 0.2605, 0.2, 0.2605, 0.483, 0.2085, 0.483, 0.2085, 0.483, 0.2085, 0.483, 0.2085, 0.483, 0.2085, 0.483, 0.2085, 0.483, 0.2085, 0.483, 0.2085, 0.483, 0.2085, 0.483, 0.2085, 0.483, 0.2085, 0.483, 0.2085, 0.483, 0.2085, 0.483, 0.2085, 0.483, 0.2085, 0.483, 0.2085, 0.483, 0.2085, 0.483, 0.2085, 0.483, 0.2085, 0.483, 0.2085, 0.5935, 0.8354, 0.5935, 0.8354, 0.5935, 0.8354, 0.1951, 0.3171, 0.1951, 0.3171, 0.1951, 0.3171, 0.1655, 0.3171, 0.1655, 0.3171, 0.1655, 0.3171, 0.1655, 0.3171, 0.1655, 0.3171, 0.1655, 0.3171, 0.1655, 0.3171, 0.1655, 0.3171, 0.1655, 0.3171, 0.1655, 0.3171, 0.1655, 0.3171, 0.1655, 0.3171, 0.1655, 0.3171, 0.1655, 0.3171, 0.1655, 0.3171, 0.1655, 0.3171, 0.5977, 0.7494, 0.5977, 0.7494, 0.5977, 0.7494, 0.5977, 0.7494, 0.5977, 0.7494, 0.5977, 0.7494, 0.5977, 0.7494, 0.5977, 0.7494, 0.5977, 0.7494, 0.5977, 0.7494, 0.5977, 0.7494, 0.5977, 0.7494, 0.1655, 0.3171, 0.1655, 0.3171, 0.1655, 0.3171, 0.1655, 0.3171, 0.1655, 0.3171, 0.1655, 0.3171, 0.1655, 0.3171, 0.1655, 0.3171, 0.1655, 0.3171, 0.1655, 0.3171, 0.1655, 0.3171, 0.1655, 0.3171, 0.1655, 0.3171, 0.1655, 0.3171, 0.1655, 0.3171, 0.1655, 0.3171, 0.1655, 0.3171, 0.1655, 0.3171, 0.1655, 0.3171, 0.1655, 0.3171])
me_cubo.use_remesh_preserve_volume = False
me_cubo.use_remesh_preserve_attributes = False
me_cubo.use_mirror_vertex_groups = False
me_cubo.update()
arm_metarig = bpy.data.armatures.new('metarig')  # bones are not reproduced

# ---- objects
ob_metarig = bpy.data.objects.new('metarig', arm_metarig)
ob_holder = bpy.data.objects.new('holder', me_cubo_003)
ob_character = bpy.data.objects.new('character', me_cubo)

# ---- transforms, parenting, visibility, modifiers, constraints
ob_metarig.location = (0.0, 0.0, 0.0)
ob_metarig.rotation_euler = (1.571, -0.0, 0.0)
ob_metarig.scale = (1.0, 1.0, 1.0)
ob_metarig.show_in_front = True
ob_metarig.lineart.crease_threshold = 0.0
ob_holder.parent = ob_metarig
ob_holder.matrix_parent_inverse = Matrix(((1.0, 0.0, 0.0, 0.0), (0.0, -1.629e-07, 1.0, 0.0), (0.0, -1.0, -1.629e-07, 0.0), (0.0, 0.0, 0.0, 1.0)))
ob_holder.location = (0.0, 0.0, 0.0)
ob_holder.lineart.crease_threshold = 0.0
_vg = ob_holder.vertex_groups.new(name='pieDer')
_vg = ob_holder.vertex_groups.new(name='hips')
for _i, _w in zip([12, 13], [0.2533, 0.2263]): _vg.add([_i], _w, 'REPLACE')
_vg = ob_holder.vertex_groups.new(name='spine')
for _i, _w in zip([0, 1, 2, 3, 4, 5, 6, 7, 8, 9, 10, 11, 12, 13], [0.07098, 0.003251, 0.3806, 0.4019, 0.07098, 0.003251, 0.3806, 0.4019, 0.07098, 0.003251, 0.07098, 0.003251, 0.455, 0.4187]): _vg.add([_i], _w, 'REPLACE')
_vg = ob_holder.vertex_groups.new(name='chest')
for _i, _w in zip([2, 3, 6, 7, 12, 13], [0.05102, 0.05342, 0.05102, 0.05342, 0.05397, 0.05977]): _vg.add([_i], _w, 'REPLACE')
_vg = ob_holder.vertex_groups.new(name='neck')
_vg = ob_holder.vertex_groups.new(name='head')
_vg = ob_holder.vertex_groups.new(name='shoulder.L')
_vg = ob_holder.vertex_groups.new(name='upper_arm.L')
_vg = ob_holder.vertex_groups.new(name='forearm.L')
_vg = ob_holder.vertex_groups.new(name='hand.L')
_vg = ob_holder.vertex_groups.new(name='palm.01.L')
_vg = ob_holder.vertex_groups.new(name='f_index.01.L')
_vg = ob_holder.vertex_groups.new(name='f_index.02.L')
_vg = ob_holder.vertex_groups.new(name='thumb.01.L')
_vg = ob_holder.vertex_groups.new(name='thumb.02.L')
_vg = ob_holder.vertex_groups.new(name='thumb.03.L')
_vg = ob_holder.vertex_groups.new(name='palm.02.L')
_vg = ob_holder.vertex_groups.new(name='f_middle.01.L')
_vg = ob_holder.vertex_groups.new(name='f_middle.02.L')
_vg = ob_holder.vertex_groups.new(name='palm.03.L')
_vg = ob_holder.vertex_groups.new(name='f_ring.01.L')
_vg = ob_holder.vertex_groups.new(name='f_ring.02.L')
_vg = ob_holder.vertex_groups.new(name='palm.04.L')
_vg = ob_holder.vertex_groups.new(name='f_pinky.01.L')
_vg = ob_holder.vertex_groups.new(name='f_pinky.02.L')
_vg = ob_holder.vertex_groups.new(name='shoulder.R')
_vg = ob_holder.vertex_groups.new(name='upper_arm.R')
_vg = ob_holder.vertex_groups.new(name='forearm.R')
_vg = ob_holder.vertex_groups.new(name='hand.R')
_vg = ob_holder.vertex_groups.new(name='palm.01.R')
_vg = ob_holder.vertex_groups.new(name='f_index.01.R')
_vg = ob_holder.vertex_groups.new(name='f_index.02.R')
_vg = ob_holder.vertex_groups.new(name='thumb.01.R')
_vg = ob_holder.vertex_groups.new(name='thumb.02.R')
_vg = ob_holder.vertex_groups.new(name='thumb.03.R')
_vg = ob_holder.vertex_groups.new(name='palm.02.R')
_vg = ob_holder.vertex_groups.new(name='f_middle.01.R')
_vg = ob_holder.vertex_groups.new(name='f_middle.02.R')
_vg = ob_holder.vertex_groups.new(name='palm.03.R')
_vg = ob_holder.vertex_groups.new(name='f_ring.01.R')
_vg = ob_holder.vertex_groups.new(name='f_ring.02.R')
_vg = ob_holder.vertex_groups.new(name='palm.04.R')
_vg = ob_holder.vertex_groups.new(name='f_pinky.01.R')
_vg = ob_holder.vertex_groups.new(name='f_pinky.02.R')
_vg = ob_holder.vertex_groups.new(name='thigh.L')
_vg = ob_holder.vertex_groups.new(name='shin.L')
_vg = ob_holder.vertex_groups.new(name='foot.L')
_vg = ob_holder.vertex_groups.new(name='toe.L')
_vg = ob_holder.vertex_groups.new(name='heel.L')
_vg = ob_holder.vertex_groups.new(name='heel.02.L')
_vg = ob_holder.vertex_groups.new(name='thigh.R')
for _i, _w in zip([0, 1, 2, 3, 4, 5, 6, 7, 8, 9, 10, 11, 12, 13], [0.9016, 0.9503, 0.5312, 0.5173, 0.9016, 0.9503, 0.5312, 0.5173, 0.9016, 0.9503, 0.9016, 0.9503, 0.2278, 0.2832]): _vg.add([_i], _w, 'REPLACE')
_vg = ob_holder.vertex_groups.new(name='shin.R')
_vg = ob_holder.vertex_groups.new(name='foot.R')
_vg = ob_holder.vertex_groups.new(name='toe.R')
_vg = ob_holder.vertex_groups.new(name='heel.R')
_vg = ob_holder.vertex_groups.new(name='heel.02.R')
_vg = ob_holder.vertex_groups.new(name='f_index.03.L')
_vg = ob_holder.vertex_groups.new(name='f_middle.03.L')
_vg = ob_holder.vertex_groups.new(name='f_ring.03.L')
_vg = ob_holder.vertex_groups.new(name='palm.04.L')
_vg = ob_holder.vertex_groups.new(name='f_pinky.03.L')
_vg = ob_holder.vertex_groups.new(name='hand.R')
_vg = ob_holder.vertex_groups.new(name='palm.01.R')
_vg = ob_holder.vertex_groups.new(name='f_index.01.R')
_vg = ob_holder.vertex_groups.new(name='f_index.02.R')
_vg = ob_holder.vertex_groups.new(name='f_index.03.R')
_vg = ob_holder.vertex_groups.new(name='thumb.01.R')
_vg = ob_holder.vertex_groups.new(name='thumb.02.R')
_vg = ob_holder.vertex_groups.new(name='thumb.03.R')
_vg = ob_holder.vertex_groups.new(name='palm.02.R')
_vg = ob_holder.vertex_groups.new(name='f_middle.01.R')
_vg = ob_holder.vertex_groups.new(name='f_middle.02.R')
_vg = ob_holder.vertex_groups.new(name='f_middle.03.R')
_vg = ob_holder.vertex_groups.new(name='palm.03.R')
_vg = ob_holder.vertex_groups.new(name='f_ring.01.R')
_vg = ob_holder.vertex_groups.new(name='f_ring.02.R')
_vg = ob_holder.vertex_groups.new(name='f_ring.03.R')
_vg = ob_holder.vertex_groups.new(name='palm.04.R')
_vg = ob_holder.vertex_groups.new(name='f_pinky.01.R')
_vg = ob_holder.vertex_groups.new(name='f_pinky.02.R')
_vg = ob_holder.vertex_groups.new(name='f_pinky.03.R')
_m = ob_holder.modifiers.new('Esqueleto', 'ARMATURE')
_m = ob_holder.modifiers.new('Esqueleto.001', 'ARMATURE')
_m.object = ob_metarig
ob_character.parent = ob_metarig
ob_character.matrix_parent_inverse = Matrix(((1.0, 0.0, 0.0, 0.0), (0.0, -1.629e-07, 1.0, 0.0), (0.0, -1.0, -1.629e-07, 0.0), (0.0, 0.0, 0.0, 1.0)))
ob_character.location = (0.0, 0.0, 0.0)
ob_character.lineart.crease_threshold = 0.0
_vg = ob_character.vertex_groups.new(name='pieDer')
_vg.add([170, 171, 172, 173, 174, 175, 176, 177, 178, 179, 180, 181, 182, 183, 184, 185, 186, 187, 188, 189, 190, 191, 192, 193, 194, 195, 196, 197, 198, 199, 400, 401, 402, 403, 404, 405, 406, 407, 408, 409, 410, 411, 412, 413, 414, 415, 416, 417, 485, 486, 487, 488], 1.0, 'REPLACE')
_vg = ob_character.vertex_groups.new(name='hips')
for _i, _w in zip([200, 201, 209, 217, 232, 233, 247, 248, 249, 256, 257, 264, 265, 266, 267, 268, 269, 270, 273, 275, 276, 277, 278, 279, 280, 281, 282, 283, 284, 285, 287, 288, 289, 291, 292, 295, 296, 297, 299, 310, 312, 313, 314, 315, 372, 373, 374, 375, 376, 377, 378, 379, 380, 381, 382, 383, 384, 385, 386, 387, 388, 389, 390, 391, 418, 419, 420, 421, 422, 423, 424, 425, 426, 427, 428, 429, 430, 431, 432, 433, 501, 502, 503, 504, 505, 506, 507, 508], [0.1843, 0.4192, 0.4611, 0.09469, 0.009156, 0.01116, 0.06172, 0.2439, 0.05227, 0.3841, 0.01237, 0.1342, 0.378, 0.8505, 0.6849, 0.1624, 0.1175, 0.06533, 0.01421, 0.5055, 0.294, 0.09914, 0.2399, 0.01156, 0.5016, 0.04645, 0.09122, 0.01255, 0.3547, 0.104, 0.01284, 0.4747, 0.0988, 0.00956, 0.5562, 0.1933, 0.09424, 0.007675, 0.5364, 0.01509, 0.0828, 0.01161, 0.4491, 0.09886, 0.4471, 0.6874, 0.2363, 0.2174, 0.3173, 0.3543, 0.2653, 0.2587, 0.467, 0.4756, 0.4718, 0.4885, 0.4966, 0.4931, 0.4772, 0.4704, 0.4735, 0.4911, 0.4854, 0.4891, 0.4697, 0.5054, 0.5493, 0.3737, 0.452, 0.3547, 0.4913, 0.2533, 0.4415, 0.2263, 0.3391, 0.3661, 0.524, 0.6456, 0.2856, 0.2732, 0.223, 0.2893, 0.3275, 0.3004, 0.3115, 0.3153, 0.1797, 0.274]): _vg.add([_i], _w, 'REPLACE')
_vg = ob_character.vertex_groups.new(name='spine')
for _i, _w in zip([232, 248, 265, 266, 267, 268, 269, 270, 271, 272, 273, 274, 275, 276, 277, 279, 280, 281, 282, 283, 284, 285, 286, 287, 288, 289, 291, 292, 295, 296, 297, 299, 312, 313, 314, 315, 372, 373, 374, 375, 376, 377, 378, 379, 380, 381, 382, 383, 384, 385, 386, 387, 388, 389, 390, 391, 418, 419, 420, 421, 422, 423, 424, 425, 426, 427, 428, 429, 430, 431, 432, 433, 501, 502, 503, 504, 505, 506, 507, 508], [0.03178, 0.00947, 0.1213, 0.01831, 0.04188, 0.09479, 0.5826, 0.5963, 0.0464, 0.04114, 0.1514, 0.1553, 0.3055, 0.6536, 0.1079, 0.002398, 0.2288, 0.06247, 0.1491, 0.05916, 0.2471, 0.4707, 0.0249, 0.1143, 0.2844, 0.2067, 0.06979, 0.3161, 0.03774, 0.1293, 0.04974, 0.2537, 0.07395, 0.07862, 0.2668, 0.2491, 0.3432, 0.2596, 0.4632, 0.425, 0.4074, 0.5311, 0.5078, 0.4186, 0.338, 0.3335, 0.3359, 0.3223, 0.3147, 0.3182, 0.3301, 0.3338, 0.3325, 0.3185, 0.3237, 0.3206, 0.2907, 0.3054, 0.3317, 0.5745, 0.3445, 0.2576, 0.2431, 0.455, 0.2768, 0.4187, 0.3983, 0.525, 0.2707, 0.2996, 0.4972, 0.4136, 0.1981, 0.3776, 0.2614, 0.1683, 0.444, 0.1915, 0.625, 0.258]): _vg.add([_i], _w, 'REPLACE')
_vg = ob_character.vertex_groups.new(name='chest')
for _i, _w in zip([32, 33, 160, 162, 164, 166, 167, 168, 169, 232, 269, 270, 271, 272, 273, 274, 275, 276, 277, 280, 282, 283, 284, 285, 286, 287, 288, 289, 290, 291, 292, 293, 294, 296, 297, 298, 299, 300, 302, 303, 304, 305, 308, 313, 314, 315, 317, 318, 319, 322, 323, 355, 356, 357, 359, 360, 361, 362, 363, 372, 374, 375, 376, 378, 379, 380, 381, 382, 383, 384, 385, 386, 387, 388, 389, 390, 391, 418, 419, 420, 421, 422, 423, 424, 425, 426, 427, 428, 429, 430, 432, 433, 466, 468, 470, 472, 473, 474, 475, 476, 477, 478, 480, 501, 502, 503, 504, 505, 506, 507, 508], [0.1704, 0.157, 0.00375, 0.01547, 0.005267, 0.02233, 0.2652, 0.66, 0.069, 0.5043, 0.2181, 0.2979, 0.5635, 0.7429, 0.648, 0.7176, 0.06931, 0.01938, 0.6354, 0.1299, 0.6044, 0.5049, 0.1348, 0.3118, 0.2337, 0.5596, 0.09066, 0.6109, 0.2852, 0.6479, 0.0805, 0.173, 0.06101, 0.6429, 0.5703, 0.09462, 0.1138, 0.1286, 0.1302, 0.7207, 0.1024, 0.227, 0.117, 0.5486, 0.1036, 0.5157, 0.1555, 0.08051, 0.1606, 0.07629, 0.126, 0.6721, 0.5321, 0.4098, 0.01649, 0.4175, 0.6962, 0.06091, 0.2254, 0.02849, 0.04896, 0.05523, 0.03527, 0.02701, 0.04598, 0.04186, 0.04972, 0.04575, 0.05368, 0.05874, 0.05599, 0.05058, 0.04603, 0.04821, 0.05748, 0.05395, 0.05576, 0.08479, 0.06593, 0.07107, 0.01439, 0.03215, 0.127, 0.1219, 0.05397, 0.09724, 0.05977, 0.0408, 0.005297, 0.1044, 0.03603, 0.05154, 0.09514, 0.1371, 0.06591, 0.02873, 0.1234, 0.04707, 0.05943, 0.005341, 0.01957, 0.08692, 0.03127, 0.3696, 0.2012, 0.3457, 0.3827, 0.1437, 0.3783, 0.1586, 0.3096]): _vg.add([_i], _w, 'REPLACE')
_vg = ob_character.vertex_groups.new(name='neck')
for _i, _w in zip([26, 27, 28, 29, 30, 32, 33, 34, 35, 167, 168, 169, 271, 293, 300, 305, 306, 307, 308, 320, 321, 322, 323, 324, 325, 326, 327, 328, 329, 330, 331, 332, 333, 334, 335, 336, 337, 338, 339, 340, 341, 342, 343, 344, 345, 346, 347, 348, 349, 350, 351, 352, 353, 354, 355, 356, 357, 358, 359, 360, 361, 362, 363, 434, 435, 436, 437, 438, 439, 440, 441, 442, 443, 444, 445, 446, 447, 448, 449, 450, 451, 452, 453, 454, 455, 456, 465, 466, 467, 468, 469, 470, 471, 472, 473, 474, 475, 476, 477, 478, 479, 480, 481, 482, 483, 484, 489, 490, 491, 492, 493, 494, 495, 496, 497, 498, 499, 500, 509, 510, 511, 512, 513, 514, 515], [0.7974, 0.1251, 0.05289, 0.08625, 0.2924, 0.3895, 0.5032, 0.9201, 0.8414, 0.01605, 0.04401, 0.2024, 0.01435, 0.08432, 0.1066, 0.4577, 0.884, 0.9667, 0.6088, 0.1057, 0.09508, 0.5558, 0.4785, 0.06021, 0.057, 0.03594, 0.229, 0.09212, 0.07678, 0.04831, 0.1551, 0.1562, 0.264, 0.5379, 0.1172, 0.1365, 0.356, 0.5624, 0.1295, 0.1656, 0.2271, 0.1242, 0.1585, 0.1595, 0.3984, 0.4089, 0.1391, 0.1405, 0.4509, 0.46, 0.1553, 0.1573, 0.1626, 0.1579, 0.1374, 0.1369, 0.1526, 0.855, 0.02998, 0.07553, 0.07819, 0.2705, 0.06413, 0.6323, 0.6307, 0.6382, 0.6395, 0.6348, 0.6342, 0.6362, 0.6359, 0.65, 0.65, 0.6498, 0.6499, 0.6494, 0.6497, 0.6496, 0.6498, 0.08981, 0.09092, 0.07565, 0.07578, 0.08987, 0.09091, 0.1034, 0.7632, 0.3922, 0.824, 0.3455, 0.7973, 0.4456, 0.1385, 0.6221, 0.3261, 0.1673, 0.4211, 0.1575, 0.1542, 0.3574, 0.1539, 0.5969, 0.09276, 0.09464, 0.188, 0.1885, 0.1385, 0.1568, 0.1615, 0.1949, 0.4734, 0.5112, 0.1578, 0.4034, 0.3312, 0.1424, 0.1411, 0.1282, 0.9201, 0.884, 0.9002, 0.8938, 0.8482, 0.8212, 0.7974]): _vg.add([_i], _w, 'REPLACE')
_vg = ob_character.vertex_groups.new(name='head')
for _i, _w in zip([26, 27, 28, 29, 30, 31, 32, 33, 34, 35, 305, 306, 308, 320, 321, 322, 323, 324, 325, 326, 327, 328, 329, 330, 331, 332, 333, 334, 335, 336, 337, 338, 339, 340, 341, 342, 343, 344, 345, 346, 347, 348, 349, 350, 351, 352, 353, 354, 355, 356, 357, 360, 361, 434, 435, 436, 437, 438, 439, 440, 441, 442, 443, 444, 445, 446, 447, 448, 449, 450, 451, 452, 453, 454, 455, 456, 457, 458, 459, 460, 461, 462, 463, 464, 465, 466, 467, 468, 469, 470, 471, 472, 473, 474, 475, 476, 477, 478, 479, 480, 481, 482, 483, 484, 489, 490, 491, 492, 493, 494, 495, 496, 497, 498, 499, 500, 509, 510, 511, 512, 513, 514, 515], [0.1596, 0.8746, 0.9465, 0.9126, 0.7071, 0.9808, 0.3916, 0.2582, 0.04855, 0.02044, 0.26, 0.06549, 0.1733, 0.8933, 0.9039, 0.31, 0.3275, 0.9392, 0.9424, 0.9566, 0.7705, 0.9076, 0.9225, 0.9505, 0.8432, 0.8326, 0.7308, 0.461, 0.8765, 0.8615, 0.6398, 0.4366, 0.8613, 0.8325, 0.771, 0.8681, 0.8363, 0.8349, 0.5986, 0.5882, 0.8564, 0.8553, 0.5465, 0.5375, 0.8394, 0.8377, 0.8326, 0.8371, 0.07254, 0.05029, 0.02519, 0.005585, 0.02851, 0.3677, 0.3693, 0.3618, 0.3605, 0.3652, 0.3658, 0.3638, 0.3641, 0.3501, 0.3501, 0.3502, 0.3501, 0.3507, 0.3503, 0.3505, 0.3503, 0.8949, 0.8936, 0.9115, 0.9113, 0.8948, 0.8936, 0.8791, 1.0, 1.0, 1.0, 1.0, 1.0, 1.0, 1.0, 1.0, 0.2023, 0.4637, 0.1628, 0.475, 0.1932, 0.4453, 0.849, 0.3054, 0.5107, 0.7661, 0.4814, 0.8015, 0.796, 0.513, 0.8201, 0.3293, 0.8914, 0.8893, 0.785, 0.7804, 0.8584, 0.8398, 0.8351, 0.8018, 0.5246, 0.487, 0.8337, 0.5931, 0.6647, 0.8503, 0.8526, 0.8665, 0.04855, 0.06549, 0.07714, 0.07914, 0.1362, 0.1679, 0.1596]): _vg.add([_i], _w, 'REPLACE')
_vg = ob_character.vertex_groups.new(name='shoulder.L')
for _i, _w in zip([271, 273, 293, 300, 359, 362], [0.09461, 0.01293, 0.2485, 0.1827, 0.0002249, 0.08375]): _vg.add([_i], _w, 'REPLACE')
_vg = ob_character.vertex_groups.new(name='upper_arm.L')
_vg = ob_character.vertex_groups.new(name='forearm.L')
_vg = ob_character.vertex_groups.new(name='hand.L')
_vg = ob_character.vertex_groups.new(name='palm.01.L')
_vg = ob_character.vertex_groups.new(name='f_index.01.L')
_vg = ob_character.vertex_groups.new(name='f_index.02.L')
_vg = ob_character.vertex_groups.new(name='thumb.01.L')
_vg = ob_character.vertex_groups.new(name='thumb.02.L')
_vg = ob_character.vertex_groups.new(name='thumb.03.L')
_vg = ob_character.vertex_groups.new(name='palm.02.L')
_vg = ob_character.vertex_groups.new(name='f_middle.01.L')
_vg = ob_character.vertex_groups.new(name='f_middle.02.L')
_vg = ob_character.vertex_groups.new(name='palm.03.L')
_vg = ob_character.vertex_groups.new(name='f_ring.01.L')
_vg = ob_character.vertex_groups.new(name='f_ring.02.L')
_vg = ob_character.vertex_groups.new(name='palm.04.L')
_vg = ob_character.vertex_groups.new(name='f_pinky.01.L')
_vg = ob_character.vertex_groups.new(name='f_pinky.02.L')
_vg = ob_character.vertex_groups.new(name='shoulder.R')
for _i, _w in zip([26, 32, 33, 35, 130, 131, 164, 165, 166, 167, 168, 169, 232, 269, 271, 272, 273, 274, 277, 282, 283, 285, 286, 287, 289, 290, 291, 293, 294, 296, 297, 298, 300, 301, 302, 303, 304, 305, 306, 308, 313, 315, 317, 318, 319, 322, 323, 355, 356, 357, 358, 359, 360, 361, 362, 363, 364, 466, 468, 470, 472, 473, 475, 478, 480, 501, 502, 503, 504, 505, 506, 508, 510, 515], [0.007067, 0.04113, 0.07801, 0.1028, 0.09552, 0.1022, 0.7814, 0.9119, 0.1522, 0.6218, 0.2319, 0.7104, 0.05123, 0.007759, 0.2191, 0.1334, 0.09184, 0.05725, 0.0009663, 0.01143, 0.06091, 0.02417, 0.5012, 0.1584, 0.005589, 0.435, 0.1213, 0.4561, 0.7601, 0.007507, 0.07779, 0.09985, 0.5511, 0.1193, 0.7027, 0.1917, 0.8149, 0.05154, 0.03106, 0.09793, 0.1172, 0.02278, 0.03995, 0.1061, 0.04031, 0.05607, 0.06518, 0.1073, 0.2657, 0.3895, 0.1157, 0.8643, 0.4452, 0.1653, 0.5676, 0.6693, 0.9911, 0.04381, 0.02997, 0.03314, 0.01439, 0.02513, 0.02336, 0.03165, 0.01426, 0.005713, 0.01208, 0.002795, 0.0004831, 0.003879, 0.003754, 0.01139, 0.03106, 0.007067]): _vg.add([_i], _w, 'REPLACE')
_vg = ob_character.vertex_groups.new(name='upper_arm.R')
for _i, _w in zip([124, 125, 126, 127, 128, 129, 130, 131, 133, 134, 135, 136, 137, 138, 139, 140, 141, 142, 143, 144, 145, 146, 147, 148, 149, 150, 151, 152, 153, 154, 155, 156, 157, 158, 159, 160, 161, 162, 163, 164, 165, 166, 167, 168, 232, 269, 271, 272, 273, 274, 277, 280, 282, 283, 284, 285, 286, 287, 289, 290, 291, 294, 296, 297, 298, 299, 301, 302, 303, 304, 313, 315, 317, 318, 319, 359, 360, 365, 370, 424, 501, 502, 503, 504, 506, 508, 516, 517, 518, 519, 520, 521, 522, 523, 524], [0.0798, 0.08396, 0.0798, 0.08396, 0.07551, 0.07205, 0.7908, 0.7613, 0.0, 0.0955, 0.07551, 0.07544, 0.06852, 0.09663, 0.0955, 0.7127, 0.9098, 0.9701, 0.973, 0.9538, 0.872, 0.9344, 0.9486, 0.5141, 0.2963, 0.8068, 0.7992, 0.3307, 0.6781, 0.7512, 0.7063, 0.9619, 0.9743, 0.9538, 0.9794, 0.9472, 0.946, 0.9439, 0.9668, 0.1845, 0.06949, 0.8064, 0.06222, 0.005329, 0.07411, 0.0, 0.007451, 0.06007, 0.002134, 0.03449, 0.0, 0.0, 0.0, 0.02956, 0.0, 0.0, 0.02716, 0.004949, 0.0, 0.1331, 0.1042, 0.1381, 0.0, 0.09389, 0.7918, 0.0, 0.848, 0.1495, 0.02902, 0.04722, 0.04048, 0.0, 0.7721, 0.7911, 0.7576, 0.01755, 0.01131, 0.07544, 0.0533, 0.0, 0.0, 0.0, 0.0, 0.0, 0.0, 0.0, 0.09663, 0.3307, 0.7104, 0.8068, 0.7992, 0.7512, 0.7063, 0.5141, 0.2963]): _vg.add([_i], _w, 'REPLACE')
_vg = ob_character.vertex_groups.new(name='forearm.R')
for _i, _w in zip([36, 37, 48, 49, 50, 51, 52, 109, 122, 123, 124, 125, 126, 127, 128, 129, 132, 133, 134, 135, 136, 137, 138, 139, 140, 141, 142, 143, 144, 145, 146, 147, 148, 149, 150, 151, 152, 153, 154, 155, 365, 366, 367, 368, 369, 370, 371, 516, 517, 518, 519, 520, 521, 522, 523, 524], [0.1196, 0.1073, 0.2155, 0.139, 0.1022, 0.1664, 0.1397, 0.1089, 0.68, 0.6386, 0.9159, 0.9113, 0.9159, 0.9113, 0.9222, 0.9259, 0.6473, 0.9292, 0.9007, 0.9222, 0.9214, 0.9292, 0.8983, 0.9007, 0.08313, 0.08568, 0.007189, 0.002091, 0.03782, 0.0714, 0.06052, 0.04626, 0.4848, 0.5029, 0.1921, 0.1995, 0.4685, 0.267, 0.2467, 0.2916, 0.9214, 0.7729, 0.676, 0.7637, 0.6758, 0.9259, 0.6546, 0.8983, 0.4685, 0.267, 0.1921, 0.1995, 0.2467, 0.2916, 0.4848, 0.5029]): _vg.add([_i], _w, 'REPLACE')
_vg = ob_character.vertex_groups.new(name='hand.R')
for _i, _w in zip([36, 36, 37, 37, 48, 48, 49, 49, 50, 50, 51, 51, 52, 52, 81, 85, 109, 109, 122, 122, 123, 123, 132, 132, 366, 366, 367, 367, 368, 368, 369, 369, 371, 371], [0.09451, 0.0945, 0.03375, 0.03375, 0.5491, 0.5491, 0.7501, 0.7502, 0.133, 0.133, 0.6079, 0.6079, 0.05413, 0.05413, 0.9753, 0.7857, 0.1457, 0.1457, 0.1705, 0.1705, 0.06891, 0.06891, 0.05681, 0.05681, 0.1566, 0.1566, 0.1042, 0.1042, 0.2074, 0.2074, 0.1276, 0.1276, 0.139, 0.139]): _vg.add([_i], _w, 'REPLACE')
_vg = ob_character.vertex_groups.new(name='palm.01.R')
for _i, _w in zip([50, 50, 92, 92, 93, 93, 104, 104, 108, 108, 109, 109, 110, 110, 116, 116, 316, 316], [0.01938, 0.01938, 0.02895, 0.02895, 0.02018, 0.02017, 0.001913, 0.00191, 0.5935, 0.5936, 0.02515, 0.02514, 0.5226, 0.5226, 0.2338, 0.2338, 0.1329, 0.1329]): _vg.add([_i], _w, 'REPLACE')
_vg = ob_character.vertex_groups.new(name='f_index.01.R')
for _i, _w in zip([56, 56, 57, 57, 63, 63, 100, 100, 101, 101, 104, 104, 105, 105, 108, 108, 110, 110], [0.07504, 0.07504, 0.05961, 0.05962, 0.05055, 0.05056, 0.8835, 0.8835, 0.06072, 0.06071, 0.8523, 0.8523, 0.4536, 0.4536, 0.06122, 0.06123, 0.04399, 0.04399]): _vg.add([_i], _w, 'REPLACE')
_vg = ob_character.vertex_groups.new(name='f_index.02.R')
for _i, _w in zip([56, 56, 62, 62, 63, 63, 68, 68, 69, 69, 74, 74, 75, 75, 101, 101, 102, 102, 103, 103, 105, 105, 106, 106, 107, 107], [0.01098, 0.01099, 0.9282, 0.9282, 0.8956, 0.8956, 0.8995, 0.8995, 0.5377, 0.5377, 0.1056, 0.1056, 0.08085, 0.08087, 0.9327, 0.9327, 0.9488, 0.9487, 0.2882, 0.2882, 0.5404, 0.5404, 0.8837, 0.8837, 0.1552, 0.1552]): _vg.add([_i], _w, 'REPLACE')
_vg = ob_character.vertex_groups.new(name='thumb.01.R')
for _i, _w in zip([49, 49, 50, 50, 51, 51, 108, 108, 109, 109, 110, 110, 116, 116, 117, 117, 122, 122, 173, 231, 316, 316, 369, 369, 371, 371], [0.03174, 0.03174, 0.5954, 0.5954, 0.07444, 0.07444, 0.1322, 0.1322, 0.565, 0.565, 0.05385, 0.05385, 0.4133, 0.4133, 0.05525, 0.05525, 0.029, 0.029, 0.0, 0.0, 0.04283, 0.04283, 0.1293, 0.1293, 0.1248, 0.1248]): _vg.add([_i], _w, 'REPLACE')
_vg = ob_character.vertex_groups.new(name='thumb.02.R')
for _i, _w in zip([50, 50, 108, 108, 109, 109, 110, 110, 111, 111, 112, 112, 113, 113, 114, 114, 116, 116, 117, 117, 118, 118, 119, 119, 121, 121, 316, 316, 369, 369], [0.101, 0.101, 0.06225, 0.06224, 0.113, 0.1129, 0.2361, 0.236, 0.9385, 0.9385, 0.8865, 0.8865, 0.1026, 0.1027, 0.05291, 0.05291, 0.2365, 0.2365, 0.9097, 0.9097, 0.08696, 0.08698, 0.8836, 0.8836, 0.01005, 0.01005, 0.7283, 0.7283, 0.001138, 0.001139]): _vg.add([_i], _w, 'REPLACE')
_vg = ob_character.vertex_groups.new(name='thumb.03.R')
for _i, _w in zip([112, 112, 113, 113, 114, 114, 115, 115, 116, 116, 118, 118, 119, 119, 120, 120, 121, 121, 316, 316], [0.1097, 0.1097, 0.8913, 0.8914, 0.9465, 0.9465, 1.013, 1.013, 0.02217, 0.02217, 0.893, 0.8929, 0.1087, 0.1087, 0.9955, 0.9955, 0.9692, 0.9692, 0.04545, 0.04544]): _vg.add([_i], _w, 'REPLACE')
_vg = ob_character.vertex_groups.new(name='palm.02.R')
for _i, _w in zip([49, 49, 51, 51, 53, 53, 56, 56, 57, 57, 85, 85, 92, 92, 93, 93, 108, 108, 110, 110, 116, 116], [0.002263, 0.00227, 0.06248, 0.06249, 0.03036, 0.03037, 0.02072, 0.02072, 0.02695, 0.02696, 0.07637, 0.07638, 0.7588, 0.7588, 0.8439, 0.8438, 0.1121, 0.1122, 0.0899, 0.08991, 0.03715, 0.03715]): _vg.add([_i], _w, 'REPLACE')
_vg = ob_character.vertex_groups.new(name='f_middle.01.R')
for _i, _w in zip([55, 55, 56, 56, 57, 57, 58, 58, 59, 59, 61, 61, 62, 62, 63, 63, 64, 64, 92, 92, 93, 93, 94, 94, 95, 95, 96, 96, 100, 100, 104, 104], [0.1429, 0.1429, 0.7862, 0.7862, 0.8591, 0.859, 0.7517, 0.7517, 0.0461, 0.04609, 0.4873, 0.4873, 0.03436, 0.03435, 0.01178, 0.01177, 0.1721, 0.1722, 0.02957, 0.02957, 0.02565, 0.02566, 0.8989, 0.8989, 0.8627, 0.8628, 0.06063, 0.06063, 0.05473, 0.05474, 0.07976, 0.07976]): _vg.add([_i], _w, 'REPLACE')
_vg = ob_character.vertex_groups.new(name='f_middle.02.R')
for _i, _w in zip([58, 58, 61, 61, 64, 64, 67, 67, 70, 70, 73, 73, 76, 76, 94, 94, 95, 95, 96, 96, 97, 97, 98, 98, 99, 99], [0.002438, 0.002433, 0.4784, 0.4783, 0.7888, 0.7889, 0.4992, 0.4992, 0.4948, 0.4948, 0.04777, 0.04778, 0.04684, 0.04685, 0.08278, 0.08279, 0.1071, 0.1071, 0.7878, 0.7878, 0.4902, 0.4902, 0.07158, 0.07157, 0.05474, 0.05473]): _vg.add([_i], _w, 'REPLACE')
_vg = ob_character.vertex_groups.new(name='palm.03.R')
for _i, _w in zip([54, 54, 55, 55, 56, 56, 58, 58, 81, 81, 85, 85, 86, 86, 92, 92], [0.05612, 0.05611, 0.6946, 0.6947, 0.05271, 0.05271, 0.05323, 0.05324, 0.08373, 0.08374, 0.7648, 0.7648, 0.01628, 0.01627, 0.08223, 0.08222]): _vg.add([_i], _w, 'REPLACE')
_vg = ob_character.vertex_groups.new(name='f_ring.01.R')
for _i, _w in zip([41, 41, 53, 53, 54, 54, 55, 55, 58, 58, 59, 59, 60, 60, 65, 65, 66, 66, 71, 71, 78, 78, 86, 86, 87, 87, 88, 88, 89, 89], [0.03715, 0.03714, 0.00687, 0.00688, 0.08642, 0.08643, 0.03968, 0.03968, 0.09386, 0.09385, 0.7686, 0.7687, 0.8859, 0.8859, 0.9465, 0.9465, 0.05844, 0.05845, 0.06766, 0.06767, 0.01228, 0.01227, 0.8833, 0.8833, 0.9341, 0.9341, 0.05659, 0.05658, 0.06443, 0.06442]): _vg.add([_i], _w, 'REPLACE')
_vg = ob_character.vertex_groups.new(name='f_ring.02.R')
for _i, _w in zip([65, 65, 66, 66, 71, 71, 72, 72, 77, 77, 86, 86, 87, 87, 88, 88, 89, 89, 90, 90, 91, 91], [0.01463, 0.01462, 0.1344, 0.1344, 0.7923, 0.7923, 0.006233, 0.006246, 0.07209, 0.0721, 0.051, 0.051, 0.01935, 0.01936, 0.8193, 0.8193, 0.8574, 0.8574, 0.07428, 0.07427, 0.08408, 0.08407]): _vg.add([_i], _w, 'REPLACE')
_vg = ob_character.vertex_groups.new(name='palm.04.R')
for _i, _w in zip([36, 36, 37, 37, 38, 38, 39, 39, 40, 40, 41, 41, 48, 48, 51, 51, 52, 52, 53, 53, 54, 54, 55, 55, 58, 58, 59, 59, 60, 60, 81, 81, 82, 82, 85, 85, 93, 93, 122, 122, 123, 123, 132, 132, 366, 366, 367, 367, 371, 371], [0.7749, 0.7749, 0.8404, 0.8404, 0.9133, 0.9133, 0.9406, 0.9406, 0.1958, 0.1958, 0.4674, 0.4674, 0.2139, 0.2139, 0.06366, 0.06367, 0.7847, 0.7847, 0.9011, 0.901, 0.7419, 0.742, 0.06809, 0.0681, 0.0473, 0.04728, 0.1077, 0.1077, 0.01904, 0.01904, 0.8779, 0.8779, 0.006, 0.005995, 0.1099, 0.1099, 0.02515, 0.02516, 0.07813, 0.07813, 0.2612, 0.2612, 0.2801, 0.2801, 0.0596, 0.05959, 0.2082, 0.2082, 0.01537, 0.01537]): _vg.add([_i], _w, 'REPLACE')
_vg = ob_character.vertex_groups.new(name='f_pinky.01.R')
for _i, _w in zip([38, 38, 39, 39, 40, 40, 41, 41, 42, 42, 43, 43, 44, 44, 45, 45, 54, 54, 59, 59, 78, 78, 79, 79, 82, 82, 83, 83], [0.05823, 0.05823, 0.0217, 0.0217, 0.7754, 0.7754, 0.4834, 0.4834, 0.9409, 0.9409, 0.9213, 0.9213, 0.05292, 0.05292, 0.01878, 0.01878, 0.09294, 0.09293, 0.06134, 0.06133, 0.9028, 0.9028, 0.06555, 0.06554, 0.9134, 0.9134, 0.0669, 0.06689]): _vg.add([_i], _w, 'REPLACE')
_vg = ob_character.vertex_groups.new(name='f_pinky.02.R')
for _i, _w in zip([43, 43, 44, 44, 45, 45, 47, 47, 78, 78, 79, 79, 80, 80, 82, 82, 83, 83, 84, 84], [0.005404, 0.005399, 0.09339, 0.09341, 0.4683, 0.4683, 0.03706, 0.03707, 0.04246, 0.04247, 0.8062, 0.8063, 0.08948, 0.08947, 0.02784, 0.02783, 0.7824, 0.7825, 0.09742, 0.09741]): _vg.add([_i], _w, 'REPLACE')
_vg = ob_character.vertex_groups.new(name='thigh.L')
_vg = ob_character.vertex_groups.new(name='shin.L')
for _i, _w in zip([0, 1, 2, 3, 4, 5, 6, 7, 8, 9, 10, 11, 12, 13, 14, 15, 16, 17, 18, 19, 20, 21, 22, 23, 24, 25, 174, 180, 182, 183, 186, 187, 189, 192, 196, 410, 411, 412, 413, 414, 415, 416, 417], [0.0, 0.0, 0.0, 0.0, 0.0, 0.0, 0.0, 0.0, 0.0, 0.0, 0.0, 0.0, 0.0, 0.0, 0.0, 0.0, 0.0, 0.0, 0.0, 0.0, 0.0, 0.0, 0.0, 0.0, 0.0, 0.0, 0.0, 0.0, 0.0, 0.0, 0.0, 0.0, 0.0, 0.0, 0.0, 0.0, 0.0, 0.0, 0.0, 0.0, 0.0, 0.0, 0.0]): _vg.add([_i], _w, 'REPLACE')
_vg = ob_character.vertex_groups.new(name='foot.L')
for _i, _w in zip([0, 1, 2, 3, 4, 5, 6, 7, 8, 9, 10, 11, 12, 13, 14, 15, 16, 17, 18, 19, 20, 21, 22, 23, 24, 25, 171, 173, 182, 183, 187, 189, 192, 196, 208, 231, 410, 411, 412, 413, 414, 415, 416, 417], [0.0, 0.0, 0.0, 0.0, 0.0, 0.0, 0.0, 0.0, 0.0, 0.0, 0.0, 0.0, 0.0, 0.0, 0.0, 0.0, 0.0, 0.0, 0.0, 0.0, 0.0, 0.0, 0.0, 0.0, 0.0, 0.0, 0.0, 0.0, 0.0, 0.0, 0.0, 0.0, 0.0, 0.0, 0.0, 0.0, 0.0, 0.0, 0.0, 0.0, 0.0, 0.0, 0.0, 0.0]): _vg.add([_i], _w, 'REPLACE')
_vg = ob_character.vertex_groups.new(name='toe.L')
_vg = ob_character.vertex_groups.new(name='heel.L')
_vg = ob_character.vertex_groups.new(name='heel.02.L')
_vg = ob_character.vertex_groups.new(name='thigh.R')
for _i, _w in zip([200, 201, 202, 203, 204, 205, 209, 210, 211, 212, 213, 214, 217, 218, 219, 220, 221, 225, 226, 227, 228, 229, 233, 234, 235, 236, 237, 238, 239, 240, 247, 248, 249, 250, 251, 252, 253, 256, 257, 258, 259, 260, 261, 264, 265, 266, 267, 268, 269, 275, 277, 278, 279, 280, 281, 282, 284, 285, 288, 292, 295, 299, 309, 310, 311, 312, 314, 315, 372, 373, 374, 375, 376, 377, 378, 379, 380, 381, 382, 383, 384, 385, 386, 387, 388, 389, 390, 391, 394, 398, 399, 418, 419, 420, 422, 423, 424, 425, 426, 427, 428, 429, 430, 431, 432, 433, 501, 502, 503, 504, 505, 506, 508], [0.8021, 0.5759, 0.987, 0.9434, 0.5155, 0.07274, 0.5321, 0.9743, 0.9436, 0.5672, 0.08519, 0.003624, 0.8831, 0.9946, 0.9386, 0.208, 0.03549, 0.9916, 0.9418, 0.4799, 0.06092, 0.0005686, 0.9664, 0.9938, 0.9397, 0.9417, 0.3007, 0.1892, 0.05991, 0.03575, 0.934, 0.7216, 0.9444, 0.9606, 0.6975, 0.08818, 0.04278, 0.6114, 0.9633, 0.954, 0.7509, 0.09849, 0.05167, 0.8545, 0.4836, 0.1133, 0.2664, 0.7298, 0.004392, 0.1031, 0.001662, 0.7551, 0.9398, 0.1153, 0.8798, 0.03026, 0.2367, 0.01618, 0.1292, 0.02236, 0.7591, 0.07752, 0.9864, 0.9497, 0.9722, 0.8327, 0.158, 0.02335, 0.1611, 0.02499, 0.2418, 0.2913, 0.2231, 0.08592, 0.1819, 0.2644, 0.1382, 0.1292, 0.133, 0.1227, 0.1159, 0.1194, 0.1301, 0.1364, 0.1332, 0.1192, 0.1241, 0.1213, 0.009912, 0.04451, 0.03124, 0.1353, 0.1075, 0.02633, 0.1528, 0.2356, 0.1209, 0.2278, 0.1633, 0.2832, 0.207, 0.07711, 0.08381, 0.02349, 0.167, 0.2505, 0.1335, 0.0727, 0.01118, 0.05846, 0.05373, 0.03876, 0.0907]): _vg.add([_i], _w, 'REPLACE')
_vg = ob_character.vertex_groups.new(name='shin.R')
for _i, _w in zip([0, 1, 2, 3, 4, 5, 6, 7, 8, 9, 10, 11, 12, 13, 14, 15, 16, 17, 18, 19, 20, 21, 22, 23, 24, 25, 170, 171, 172, 173, 174, 175, 176, 177, 180, 181, 182, 183, 184, 185, 186, 187, 189, 190, 192, 193, 194, 196, 198, 199, 203, 204, 205, 206, 207, 208, 211, 212, 213, 214, 215, 216, 219, 220, 221, 222, 223, 224, 226, 227, 228, 229, 230, 231, 235, 236, 237, 238, 239, 240, 241, 242, 243, 244, 245, 246, 250, 251, 252, 253, 254, 255, 258, 259, 260, 261, 262, 263, 392, 393, 394, 395, 396, 397, 398, 399, 404, 405, 406, 407, 408, 409, 410, 411, 412, 413, 414, 415, 416, 417, 485, 486, 487, 488], [0.0, 0.0, 0.0, 0.0, 0.0, 0.0, 0.0, 0.0, 0.0, 0.0, 0.0, 0.0, 0.0, 0.0, 0.0, 0.0, 0.0, 0.0, 0.0, 0.0, 0.0, 0.0, 0.0, 0.0, 0.0, 0.0, 0.05319, 0.04879, 0.03136, 0.04959, 0.0, 0.03469, 0.0, 0.08184, 0.0, 0.0, 0.0, 0.0, 0.0, 0.0, 0.0, 0.0, 0.0, 0.0, 0.0, 0.0, 0.01399, 0.0, 0.0, 0.02717, 0.05624, 0.4844, 0.9267, 0.9705, 0.9048, 0.1983, 0.0553, 0.4325, 0.9143, 0.9684, 0.9146, 0.2007, 0.06133, 0.7919, 0.9569, 0.9875, 0.9459, 0.5551, 0.05803, 0.52, 0.9386, 0.9728, 0.9362, 0.2125, 0.05912, 0.05825, 0.699, 0.8107, 0.9396, 0.9567, 0.9799, 0.9879, 0.9564, 0.9435, 0.5647, 0.5781, 0.02479, 0.302, 0.9114, 0.9523, 0.9524, 0.4241, 0.03828, 0.2486, 0.901, 0.9462, 0.959, 0.2399, 0.9657, 0.9748, 0.962, 0.9833, 0.9873, 0.9768, 0.9502, 0.958, 0.0, 0.0, 0.0, 0.0, 0.0, 0.0, 0.0, 0.0, 0.0, 0.0, 0.0, 0.0, 0.0, 0.0, 0.0335, 0.008748, 0.03243, 0.009373]): _vg.add([_i], _w, 'REPLACE')
_vg = ob_character.vertex_groups.new(name='foot.R')
for _i, _w in zip([0, 1, 2, 3, 4, 5, 6, 7, 8, 9, 10, 11, 12, 13, 14, 15, 16, 17, 18, 19, 20, 21, 22, 23, 24, 25, 170, 171, 172, 173, 174, 175, 176, 177, 178, 179, 180, 181, 182, 183, 184, 185, 186, 187, 188, 189, 190, 191, 192, 193, 194, 195, 196, 197, 198, 199, 207, 208, 215, 216, 223, 224, 230, 231, 243, 244, 245, 246, 254, 255, 262, 263, 404, 405, 406, 407, 408, 409, 410, 411, 412, 413, 414, 415, 416, 417, 485, 486, 487, 488], [1.0, 1.0, 1.0, 1.0, 1.0, 1.0, 1.0, 1.0, 1.0, 1.0, 1.0, 1.0, 1.0, 1.0, 1.0, 1.0, 1.0, 1.0, 1.0, 1.0, 1.0, 1.0, 0.5756, 1.0, 1.0, 1.0, 0.9221, 0.9313, 0.5182, 0.9264, 0.4886, 0.4809, 0.539, 0.9357, 0.1014, 0.07664, 0.855, 0.9616, 0.9686, 1.0, 0.6393, 0.9524, 0.8114, 0.5234, 0.05398, 0.6352, 0.6762, 0.01551, 1.0, 0.4544, 1.01, 0.8458, 0.649, 0.8126, 1.0, 0.6008, 0.09462, 0.7926, 0.0848, 0.7981, 0.05427, 0.4448, 0.0638, 0.7916, 0.03828, 0.05679, 0.4356, 0.4168, 0.04529, 0.5767, 0.03174, 0.7653, 0.6857, 0.7177, 0.806, 0.6957, 0.8625, 0.8432, 0.5871, 1.0, 0.9967, 0.6295, 1.0, 1.0, 1.0, 1.0, 0.5315, 0.4582, 0.5145, 0.4293]): _vg.add([_i], _w, 'REPLACE')
_vg = ob_character.vertex_groups.new(name='toe.R')
for _i, _w in zip([178, 179, 188, 191, 195, 197, 400, 401, 402, 403, 408, 409, 485, 486, 487, 488], [0.9016, 0.6882, 0.9463, 0.8596, 0.1404, 0.1717, 0.9777, 0.9814, 0.9807, 0.9855, 0.0, 0.03406, 0.4508, 0.004396, 0.2407, 0.08197]): _vg.add([_i], _w, 'REPLACE')
_vg = ob_character.vertex_groups.new(name='heel.R')
for _i, _w in zip([170, 172, 173, 174, 175, 176, 177, 180, 182, 183, 184, 186, 187, 189, 190, 192, 193, 194, 196, 198, 199, 208, 223, 224, 231, 243, 244, 245, 246, 254, 255, 263, 404, 405, 406, 407, 410, 411, 412, 413, 414, 415, 416, 417], [0.01489, 0.8578, 0.07328, 0.8823, 0.9066, 0.8172, 0.03073, 0.9243, 0.9626, 0.9817, 0.8506, 0.908, 0.9705, 0.9477, 0.8376, 0.9746, 0.9255, 0.04828, 0.9586, 0.0654, 0.8579, 0.01016, 0.05379, 0.7204, 0.08168, 0.05471, 0.06814, 0.7538, 0.7624, 0.0436, 0.7045, 0.09263, 0.454, 0.4188, 0.4621, 0.4253, 0.9567, 0.9618, 0.9842, 0.9748, 0.9626, 0.9817, 0.9746, 0.9586]): _vg.add([_i], _w, 'REPLACE')
_vg = ob_character.vertex_groups.new(name='heel.02.R')
for _i, _w in zip([170, 173, 177, 180, 181, 182, 183, 184, 185, 186, 187, 189, 190, 192, 193, 194, 196, 197, 198, 199, 208, 231, 263, 404, 405, 406, 407, 408, 409, 411, 414, 415, 416, 417, 485, 486, 487, 488], [0.07731, 0.1228, 0.1012, 0.06733, 0.9474, 0.006866, 0.0004074, 0.1277, 0.9618, 0.08898, 0.004923, 0.04411, 0.1532, 0.0001452, 0.0435, 0.6812, 0.0008063, 0.1877, 0.6929, 0.08281, 0.002583, 0.03769, 0.01425, 0.5344, 0.5712, 0.5074, 0.5447, 0.9798, 0.9893, 0.008245, 0.006866, 0.0004074, 0.0001452, 0.0008063, 0.4737, 0.4899, 0.4809, 0.4947]): _vg.add([_i], _w, 'REPLACE')
_vg = ob_character.vertex_groups.new(name='f_index.03.L')
_vg = ob_character.vertex_groups.new(name='f_middle.03.L')
_vg = ob_character.vertex_groups.new(name='f_ring.03.L')
_vg = ob_character.vertex_groups.new(name='palm.04.L')
_vg = ob_character.vertex_groups.new(name='f_pinky.03.L')
_vg = ob_character.vertex_groups.new(name='hand.R')
_vg = ob_character.vertex_groups.new(name='palm.01.R')
_vg = ob_character.vertex_groups.new(name='f_index.01.R')
_vg = ob_character.vertex_groups.new(name='f_index.02.R')
_vg = ob_character.vertex_groups.new(name='f_index.03.R')
for _i, _w in zip([68, 69, 74, 75, 102, 103, 106, 107], [0.0959, 0.4584, 0.8937, 0.9184, 0.04157, 0.7095, 0.09206, 0.842]): _vg.add([_i], _w, 'REPLACE')
_vg = ob_character.vertex_groups.new(name='thumb.01.R')
_vg = ob_character.vertex_groups.new(name='thumb.02.R')
_vg = ob_character.vertex_groups.new(name='thumb.03.R')
_vg = ob_character.vertex_groups.new(name='palm.02.R')
_vg = ob_character.vertex_groups.new(name='f_middle.01.R')
_vg = ob_character.vertex_groups.new(name='f_middle.02.R')
_vg = ob_character.vertex_groups.new(name='f_middle.03.R')
for _i, _w in zip([64, 67, 70, 73, 76, 96, 97, 98, 99], [0.006889, 0.4769, 0.4975, 0.9487, 0.9503, 0.1509, 0.4847, 0.9232, 0.9424]): _vg.add([_i], _w, 'REPLACE')
_vg = ob_character.vertex_groups.new(name='palm.03.R')
_vg = ob_character.vertex_groups.new(name='f_ring.01.R')
_vg = ob_character.vertex_groups.new(name='f_ring.02.R')
_vg = ob_character.vertex_groups.new(name='f_ring.03.R')
for _i, _w in zip([60, 66, 71, 72, 77, 88, 89, 90, 91], [0.04642, 0.8042, 0.1389, 0.9658, 0.9212, 0.1209, 0.07625, 0.9197, 0.9092]): _vg.add([_i], _w, 'REPLACE')
_vg = ob_character.vertex_groups.new(name='palm.04.R')
_vg = ob_character.vertex_groups.new(name='f_pinky.01.R')
_vg = ob_character.vertex_groups.new(name='f_pinky.02.R')
_vg = ob_character.vertex_groups.new(name='f_pinky.03.R')
for _i, _w in zip([42, 43, 44, 45, 46, 47, 79, 80, 83, 84], [0.02457, 0.006733, 0.8528, 0.4964, 0.9757, 0.9527, 0.1254, 0.9028, 0.1481, 0.8936]): _vg.add([_i], _w, 'REPLACE')
_m = ob_character.modifiers.new('Reflexión', 'MIRROR')
_m.use_clip = True
_m = ob_character.modifiers.new('Esqueleto', 'ARMATURE')
_m = ob_character.modifiers.new('Esqueleto.001', 'ARMATURE')
_m.object = ob_metarig

# ---- collection membership
col_collection_1.objects.link(ob_metarig)
col_collection_1.objects.link(ob_holder)
col_collection_1.objects.link(ob_character)

# ---- scene / render settings (as saved in the file)
scene.frame_start = 1; scene.frame_end = 250; scene.frame_set(1)
scene.render.engine = 'BLENDER_EEVEE_NEXT'
scene.render.resolution_percentage = 50
scene.render.dither_intensity = 0.0
scene.cycles.use_denoising = False
scene.cycles.samples = 10
scene.cycles.sampling_pattern = 'TABULATED_SOBOL'
scene.cycles.light_sampling_threshold = 0.0
scene.cycles.use_adaptive_sampling = False
scene.cycles.use_light_tree = False
scene.cycles.blur_glossy = 0.0
scene.cycles.pixel_filter_type = 'GAUSSIAN'
scene.cycles.sample_clamp_indirect = 0.0
scene.view_settings.view_transform = 'Standard'
bpy.context.view_layer.update()

# ---- added for rendering (the .blend has no active camera and no usable light): camera, sun
cam_auto = bpy.data.cameras.new('AutoCamera')
cam_auto.lens = 50.0
cam_auto.sensor_width = 36.0
cam_auto.clip_end = 1000.0
ob_auto_camera = bpy.data.objects.new('AutoCamera', cam_auto)
scene.collection.objects.link(ob_auto_camera)
ob_auto_camera.location = (2.14637, -2.79176, 2.79273)
ob_auto_camera.rotation_euler = (1.09748, -7.21219e-08, 0.694738)
scene.camera = ob_auto_camera
light_auto_sun = bpy.data.lights.new('AutoSun', 'SUN')
light_auto_sun.energy = 3.0
light_auto_sun.angle = 0.0523599
ob_auto_sun = bpy.data.objects.new('AutoSun', light_auto_sun)
scene.collection.objects.link(ob_auto_sun)
ob_auto_sun.rotation_euler = (0.872665, 0.174533, 0.523599)
bpy.context.view_layer.update()

